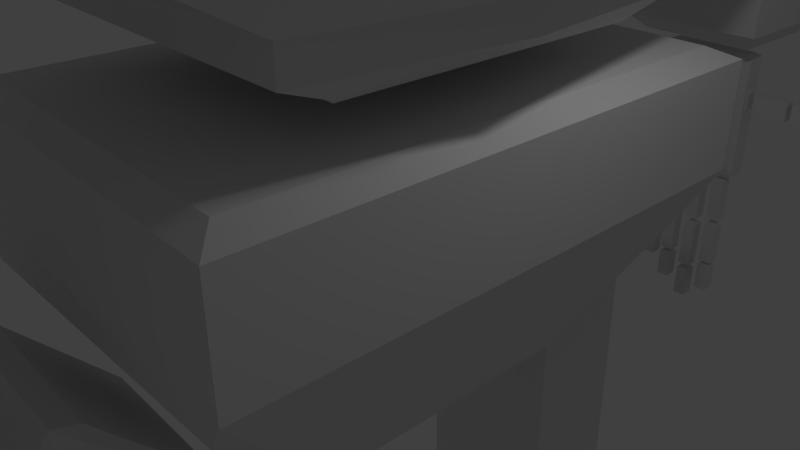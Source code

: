 # Source: zioguy2_pistol.blend  (saved by Blender 2.69.0; exported with 4.5.12 LTS)
import bpy
from mathutils import Matrix  # noqa: F401  (used for matrix-valued properties, if any)

bpy.ops.wm.read_factory_settings(use_empty=True)
scene = bpy.context.scene
scene.name = 'Scene'

# ---- collections
col_collection_1 = bpy.data.collections.new('Collection 1'); scene.collection.children.link(col_collection_1)

# ---- materials (node trees are filled in below, after node groups)
mat_material_001 = bpy.data.materials.new('Material.001')
mat_material_001.alpha_threshold = 0.0
mat_material_001.use_transparent_shadow = False
mat_material_001.roughness = 0.5
mat_material_001.line_color = (0.0, 0.0, 0.0, 1.0)
mat_material = bpy.data.materials.new('Material')
mat_material.alpha_threshold = 0.0
mat_material.use_transparent_shadow = False
mat_material.roughness = 0.5
mat_material.line_color = (0.0, 0.0, 0.0, 1.0)

# ---- material node trees

# ---- world
world_world = bpy.data.worlds.new('World'); scene.world = world_world
world_world.color = (0.05088, 0.05088, 0.05088)
world_world.use_sun_shadow = False
world_world.sun_shadow_jitter_overblur = 0.0
world_world.cycles.sampling_method = 'MANUAL'
world_world.cycles.sample_map_resolution = 256

# ---- cameras
cam_camera = bpy.data.cameras.new('Camera')
cam_camera.clip_end = 100.0
cam_camera.lens = 35.0
cam_camera.sensor_width = 32.0
cam_camera.sensor_height = 18.0
cam_camera.ortho_scale = 7.314
cam_camera.dof.focus_distance = 0.0
cam_camera.dof.aperture_fstop = 128.0

# ---- lights
light_lamp = bpy.data.lights.new('Lamp', 'POINT')
light_lamp.transmission_factor = 0.0
light_lamp.cutoff_distance = 30.0
light_lamp.energy = 100.0
light_lamp.shadow_buffer_clip_start = 1.001
light_lamp.shadow_soft_size = 0.1
light_lamp.shadow_maximum_resolution = 0.006
light_lamp.use_absolute_resolution = True
light_lamp.cycles.use_multiple_importance_sampling = False

# ---- meshes
me_zioguy_solid = bpy.data.meshes.new('zioguy_solid')
me_zioguy_solid.from_pydata([(2.676, 5.282, 19.3), (3.488, 2.602, 18.81), (-1.851, 2.445, 19.76), (2.6, 2.352, 19.66), (-1.845, 2.445, 20.1), (2.605, 2.352, 20.01), (-3.266, 1.525, 17.12), (-3.108, 4.099, 18.09), (-3.645, 2.04, 16.48), (-3.683, 2.04, 14.2), (-3.293, 0.1731, 17.12), (-1.482, 1.821, 20.28), (2.225, 1.743, 20.2), (-1.174, 5.426, 18.94), (-1.045, 5.423, 15.36), (1.606, 5.368, 18.96), (1.524, 5.369, 15.4), (-0.9547, 5.657, 18.58), (-0.8458, 5.654, 15.55), (1.396, 5.607, 18.6), (1.327, 5.609, 15.58), (2.476, -5.251, 19.3), (-1.939, -2.227, 19.76), (2.511, -2.321, 19.66), (-1.934, -2.228, 20.1), (2.516, -2.321, 20.01), (-3.319, -1.248, 17.12), (-3.258, -3.827, 18.09), (-3.717, -1.747, 16.48), (-3.755, -1.746, 14.2), (3.052, 0.005315, 19.56), (-1.895, 0.1089, 19.76), (2.555, 0.01572, 19.66), (-1.889, 0.1087, 20.1), (2.561, 0.0156, 20.01), (-3.292, 0.1707, 17.12), (3.388, -2.608, 18.81), (-1.548, -1.619, 20.28), (2.16, -1.697, 20.2), (-1.515, 0.1029, 20.28), (2.193, 0.02534, 20.2), (-1.377, -5.234, 18.94), (-1.248, -5.237, 15.36), (1.403, -5.292, 18.96), (1.322, -5.29, 15.4), (-1.167, -5.474, 18.58), (-1.058, -5.476, 15.55), (1.184, -5.523, 18.6), (1.115, -5.522, 15.58), (-1.665, -5.053, 12.73), (1.487, 4.432, 12.69), (-1.476, 5.254, 12.67), (-3.348, 3.473, 12.82), (2.769, 5.108, 12.65), (2.576, -5.079, 12.55), (-3.151, -2.714, 12.86), (-3.343, -3.825, 12.85), (-3.01, 0.1038, 12.83), (-2.903, 3.458, 12.81), (-3.261, 1.528, 12.85), (2.675, -2.245, 12.63), (-3.317, -1.34, 12.87), (-3.085, 1.226, 12.84), (-3.455, -1.193, 12.85), (1.713, -5.182, 12.66), (-1.588, -4.326, 12.73), (3.389, 2.605, 12.68), (-0.8579, -2.424, -13.91), (-0.9731, -2.422, -21.71), (0.4983, -2.82, -21.91), (0.4542, -5.139, -21.91), (0.6225, -5.143, -10.51), (-2.129, -2.765, -10.44), (-2.297, -2.761, -21.84), (-2.341, -5.08, -21.84), (-2.173, -5.084, -10.44), (1.437, -2.839, -7.682), (1.392, -5.159, -7.682), (0.9646, -5.15, -20.34), (1.009, -2.83, -20.34), (0.1683, -3.164, -10.25), (-1.667, -4.743, -10.2), (-1.637, -3.127, -10.2), (0.1375, -4.781, -10.25), (0.6667, -2.823, -10.51), (0.8714, -2.828, -21.9), (0.8273, -5.147, -21.9), (1.88, -2.849, -7.802), (1.836, -5.168, -7.802), (1.408, -5.159, -20.46), (1.452, -2.84, -20.46), (0.498, -2.82, -22.14), (0.4539, -5.139, -22.14), (-2.298, -2.761, -22.08), (-2.342, -5.08, -22.08), (0.7634, -2.825, -22.13), (0.7192, -5.145, -22.13), (0.172, -3.165, -22.35), (0.1413, -4.781, -22.35), (-1.489, -3.13, -22.31), (-1.519, -4.746, -22.31), (0.3643, -3.169, -22.33), (0.3335, -4.785, -22.33), (-1.018, -4.766, -21.71), (-0.9026, -4.769, -13.91), (-1.852, -4.485, 0.1466), (-1.995, -4.667, -9.279), (-1.961, -2.889, -9.284), (-1.846, -2.757, -1.643), (0.5757, -4.535, 0.08721), (0.433, -4.718, -9.338), (0.4668, -2.94, -9.343), (0.5821, -2.808, -1.703), (-1.757, -4.149, 0.0008106), (-1.753, -2.845, -1.408), (0.5135, -4.196, -0.05468), (0.5175, -2.893, -1.463), (-1.567, -4.404, -9.478), (-1.544, -3.172, -9.483), (0.009586, -4.437, -9.517), (0.03296, -3.205, -9.521), (-1.602, -4.797, -0.4933), (-1.726, -4.981, -8.634), (0.2953, -4.837, -0.5397), (0.1716, -5.02, -8.68), (-1.071, -8.109, -2.818), (-1.077, -8.096, -3.222), (-1.073, -7.857, -3.215), (-1.067, -7.87, -2.811), (-0.8464, -8.114, -2.824), (-0.8524, -8.101, -3.228), (-0.8478, -7.861, -3.22), (-0.8419, -7.874, -2.816), (-1.025, -8.062, -2.804), (-1.023, -7.92, -2.799), (-0.8901, -8.065, -2.807), (-0.8874, -7.923, -2.802), (-1.036, -8.055, -3.23), (-1.033, -7.899, -3.225), (-0.8923, -8.058, -3.233), (-0.8893, -7.902, -3.228), (-1.059, -8.133, -2.063), (-1.069, -8.112, -2.693), (-1.064, -7.873, -2.685), (-1.055, -7.893, -2.056), (-0.8345, -8.137, -2.069), (-0.8438, -8.117, -2.698), (-0.8393, -7.878, -2.691), (-0.83, -7.898, -2.061), (-1.013, -8.086, -2.041), (-1.011, -7.944, -2.036), (-0.8781, -8.088, -2.044), (-0.8754, -7.947, -2.04), (-1.027, -8.071, -2.704), (-1.024, -7.915, -2.699), (-0.8838, -8.074, -2.708), (-0.8808, -7.918, -2.703), (-1.054, -8.162, -1.311), (-1.064, -8.142, -1.94), (-1.059, -7.902, -1.932), (-1.05, -7.923, -1.303), (-0.8296, -8.166, -1.316), (-0.8388, -8.146, -1.945), (-0.8343, -7.907, -1.938), (-0.825, -7.927, -1.309), (-1.008, -8.115, -1.288), (-1.006, -7.973, -1.284), (-0.8731, -8.117, -1.291), (-0.8704, -7.976, -1.287), (-1.022, -8.1, -1.951), (-1.019, -7.944, -1.946), (-0.8788, -8.103, -1.955), (-0.8759, -7.947, -1.95), (-0.6975, -8.112, -3.098), (-0.705, -8.095, -3.61), (-0.7005, -7.856, -3.602), (-0.6929, -7.872, -3.091), (-0.4727, -8.116, -3.104), (-0.4802, -8.099, -3.616), (-0.4757, -7.86, -3.608), (-0.4681, -7.877, -3.096), (-0.6514, -8.064, -3.08), (-0.6487, -7.922, -3.075), (-0.5163, -8.067, -3.083), (-0.5136, -7.925, -3.079), (-0.6638, -8.054, -3.619), (-0.6608, -7.898, -3.614), (-0.5202, -8.057, -3.623), (-0.5172, -7.901, -3.618), (-0.6835, -8.139, -2.206), (-0.6953, -8.114, -3.003), (-0.6908, -7.874, -2.995), (-0.679, -7.9, -2.198), (-0.4587, -8.144, -2.211), (-0.4705, -8.118, -3.008), (-0.4659, -7.879, -3.001), (-0.4542, -7.905, -2.204), (-0.6374, -8.092, -2.177), (-0.6347, -7.951, -2.173), (-0.5022, -8.095, -2.181), (-0.4995, -7.953, -2.176), (-0.6542, -8.072, -3.017), (-0.6512, -7.916, -3.012), (-0.5105, -8.075, -3.021), (-0.5076, -7.919, -3.016), (-0.6761, -8.174, -1.284), (-0.6878, -8.148, -2.081), (-0.6833, -7.909, -2.073), (-0.6715, -7.935, -1.276), (-0.4513, -8.179, -1.289), (-0.463, -8.153, -2.086), (-0.4585, -7.913, -2.079), (-0.4467, -7.939, -1.282), (-0.6299, -8.127, -1.255), (-0.6272, -7.985, -1.251), (-0.4948, -8.13, -1.259), (-0.4921, -7.988, -1.254), (-0.6467, -8.107, -2.095), (-0.6437, -7.951, -2.09), (-0.5031, -8.11, -2.099), (-0.5001, -7.954, -2.094), (-0.2846, -8.12, -3.319), (-0.2932, -8.101, -3.896), (-0.2886, -7.862, -3.889), (-0.2801, -7.88, -3.311), (-0.05982, -8.124, -3.325), (-0.06835, -8.106, -3.902), (-0.06379, -7.866, -3.894), (-0.05527, -7.885, -3.317), (-0.2386, -8.073, -3.298), (-0.2359, -7.931, -3.294), (-0.1034, -8.075, -3.302), (-0.1007, -7.934, -3.297), (-0.2519, -8.06, -3.907), (-0.249, -7.904, -3.902), (-0.1083, -8.063, -3.911), (-0.1053, -7.907, -3.906), (-0.269, -8.151, -2.312), (-0.2823, -8.122, -3.211), (-0.2777, -7.883, -3.204), (-0.2645, -7.912, -2.305), (-0.0442, -8.156, -2.318), (-0.05748, -8.127, -3.217), (-0.05293, -7.888, -3.209), (-0.03965, -7.917, -2.31), (-0.2228, -8.105, -2.28), (-0.2201, -7.963, -2.276), (-0.08765, -8.107, -2.284), (-0.08495, -7.966, -2.279), (-0.2412, -8.081, -3.228), (-0.2382, -7.925, -3.223), (-0.09753, -8.084, -3.232), (-0.09456, -7.928, -3.227), (-0.2598, -8.19, -1.272), (-0.2731, -8.161, -2.171), (-0.2685, -7.921, -2.163), (-0.2552, -7.951, -1.265), (-0.03499, -8.194, -1.278), (-0.04827, -8.165, -2.177), (-0.04371, -7.926, -2.169), (-0.03043, -7.955, -1.27), (-0.2136, -8.143, -1.24), (-0.2109, -8.001, -1.236), (-0.07844, -8.146, -1.244), (-0.07574, -8.004, -1.239), (-0.232, -8.119, -2.188), (-0.229, -7.963, -2.183), (-0.08832, -8.122, -2.192), (-0.08535, -7.966, -2.187), (0.1381, -8.137, -3.091), (0.1305, -8.12, -3.603), (0.1351, -7.881, -3.595), (0.1426, -7.898, -3.083), (0.3629, -8.142, -3.096), (0.3553, -8.125, -3.608), (0.3599, -7.886, -3.6), (0.3674, -7.902, -3.089), (0.1841, -8.09, -3.072), (0.1868, -7.948, -3.068), (0.3192, -8.092, -3.076), (0.3219, -7.951, -3.071), (0.1717, -8.079, -3.612), (0.1747, -7.923, -3.607), (0.3154, -8.082, -3.616), (0.3183, -7.926, -3.611), (0.152, -8.165, -2.198), (0.1402, -8.139, -2.995), (0.1448, -7.9, -2.987), (0.1565, -7.926, -2.191), (0.3768, -8.169, -2.204), (0.365, -8.144, -3.001), (0.3696, -7.904, -2.993), (0.3814, -7.93, -2.196), (0.1982, -8.118, -2.17), (0.2009, -7.976, -2.165), (0.3333, -8.121, -2.173), (0.336, -7.979, -2.169), (0.1814, -8.098, -3.01), (0.1843, -7.942, -3.005), (0.325, -8.101, -3.014), (0.328, -7.945, -3.009), (0.1595, -8.2, -1.276), (0.1477, -8.174, -2.073), (0.1522, -7.934, -2.066), (0.164, -7.96, -1.269), (0.3843, -8.204, -1.282), (0.3725, -8.178, -2.079), (0.3771, -7.939, -2.071), (0.3888, -7.965, -1.274), (0.2056, -8.153, -1.248), (0.2083, -8.011, -1.243), (0.3408, -8.155, -1.251), (0.3435, -8.014, -1.247), (0.1888, -8.132, -2.088), (0.1918, -7.976, -2.083), (0.3325, -8.135, -2.092), (0.3354, -7.979, -2.087), (1.382, -8.282, 0.4697), (1.377, -8.271, 0.127), (1.382, -8.01, 0.1354), (1.387, -8.021, 0.4781), (1.853, -8.292, 0.4579), (1.848, -8.281, 0.1152), (1.853, -8.019, 0.1236), (1.858, -8.03, 0.4663), (1.367, -8.254, 0.4241), (1.363, -8.246, 0.175), (1.367, -8.037, 0.1817), (1.371, -8.045, 0.4308), (1.867, -8.248, 0.4109), (1.863, -8.24, 0.1641), (1.866, -8.063, 0.1698), (1.87, -8.071, 0.4166), (0.6915, -8.268, 0.4882), (0.6864, -8.257, 0.1455), (0.6914, -7.995, 0.1539), (0.6965, -8.006, 0.4966), (1.273, -8.28, 0.4736), (1.268, -8.269, 0.1309), (1.273, -8.007, 0.1393), (1.278, -8.018, 0.482), (0.6774, -8.248, 0.4598), (0.6732, -8.239, 0.1758), (0.6774, -8.015, 0.183), (0.6816, -8.024, 0.467), (1.289, -8.246, 0.427), (1.286, -8.238, 0.1787), (1.289, -8.042, 0.185), (1.293, -8.05, 0.4333), (-1.136, -8.326, 1.138), (-1.169, -8.254, -1.081), (-1.162, -7.905, -1.07), (-1.129, -7.942, 1.151), (0.5507, -8.36, 1.096), (0.518, -8.288, -1.123), (0.5246, -7.939, -1.112), (0.5581, -7.976, 1.108), (-1.038, -8.256, 1.199), (-1.033, -8.02, 1.206), (0.4569, -8.286, 1.161), (0.4614, -8.05, 1.169), (0.5434, -8.292, 0.538), (0.5376, -8.279, 0.1444), (0.5424, -8.025, 0.1525), (0.5487, -8.013, 0.547), (0.5721, -8.268, 0.4856), (0.5679, -8.259, 0.1969), (0.5719, -8.048, 0.2036), (0.5765, -8.037, 0.493), (-1.031, -8.191, -1.136), (-1.027, -7.97, -1.129), (0.3808, -8.22, -1.171), (0.385, -7.999, -1.164), (-0.8997, -8.394, 1.022), (-0.9293, -8.33, -0.9808), (0.3086, -8.419, 0.9915), (0.279, -8.354, -1.011), (-1.045, -7.856, -0.8705), (-1.018, -7.88, 0.945), (0.4158, -7.886, -0.9072), (0.4433, -7.91, 0.9084), (-1.403, -9.433, 9.598), (-1.518, -9.43, 1.769), (-1.471, -6.938, 1.769), (-1.355, -6.94, 9.598), (1.063, -9.484, 9.538), (0.9473, -9.482, 1.708), (0.9948, -6.99, 1.708), (1.11, -6.992, 9.538), (-1.022, -9.121, 9.947), (-0.9866, -7.268, 9.947), (0.705, -9.157, 9.905), (0.7402, -7.304, 9.905), (-1.264, -9.047, 1.458), (-1.232, -7.332, 1.458), (0.6992, -9.088, 1.41), (0.7319, -7.373, 1.41), (-1.895, -8.515, 16.94), (-1.943, -9.708, 15.26), (-1.882, -6.49, 15.26), (-1.818, -6.492, 19.59), (1.764, -8.591, 16.85), (1.716, -9.784, 15.17), (1.777, -6.567, 15.17), (1.841, -6.568, 19.5), (-1.289, -9.252, 15.03), (-1.246, -6.973, 15.03), (1.074, -9.301, 14.97), (1.117, -7.023, 14.97), (-1.346, -9.25, 11.2), (-1.302, -6.972, 11.2), (1.017, -9.3, 11.14), (1.06, -7.022, 11.14), (-1.39, -6.23, 15.7), (-1.339, -6.231, 19.12), (1.309, -6.286, 15.64), (1.359, -6.287, 19.05), (-1.111, -8.971, 10.89), (-1.079, -7.261, 10.89), (0.7847, -9.01, 10.85), (0.8172, -7.301, 10.85), (-1.956, 5.715, -23.44), (-1.999, 5.716, -26.38), (-2.056, 2.712, -26.38), (-2.013, 2.711, -23.44), (4.85, 5.572, -24.53), (4.82, 5.573, -26.54), (4.763, 2.569, -26.54), (4.793, 2.568, -24.53), (-1.449, 5.171, -23.14), (-1.486, 3.233, -23.14), (0.6937, 5.126, -23.19), (0.6568, 3.189, -23.19), (-1.129, 4.823, -22.97), (-1.153, 3.567, -22.97), (0.366, 4.792, -23.0), (0.3421, 3.536, -23.0), (-0.7624, 2.597, -13.91), (-0.833, 4.944, -21.71), (-0.7178, 4.941, -13.91), (0.6078, 2.935, -21.91), (0.652, 5.254, -21.91), (0.8203, 5.251, -10.51), (-2.019, 2.99, -10.44), (-2.188, 2.994, -21.84), (-2.144, 5.313, -21.84), (-1.975, 5.309, -10.44), (1.546, 2.915, -7.682), (1.59, 5.235, -7.682), (1.162, 5.244, -20.34), (1.118, 2.924, -20.34), (0.2912, 3.293, -10.25), (-1.483, 4.948, -10.2), (-1.514, 3.331, -10.2), (0.322, 4.91, -10.25), (0.7762, 2.932, -10.51), (0.9809, 2.927, -21.9), (1.025, 5.246, -21.9), (1.99, 2.906, -7.802), (2.034, 5.225, -7.802), (1.606, 5.234, -20.46), (1.562, 2.915, -20.46), (0.6075, 2.935, -22.14), (0.6517, 5.254, -22.14), (-2.188, 2.994, -22.08), (-2.144, 5.313, -22.08), (0.8729, 2.93, -22.13), (0.917, 5.249, -22.13), (0.2949, 3.293, -22.35), (0.3257, 4.909, -22.35), (-1.366, 3.328, -22.31), (-1.335, 4.944, -22.31), (0.4872, 3.289, -22.33), (0.518, 4.905, -22.33), (-0.8776, 2.599, -21.71), (-1.678, 4.697, 0.1466), (-1.813, 4.886, -9.279), (-1.847, 3.107, -9.284), (-1.737, 2.971, -1.643), (0.7504, 4.646, 0.08721), (0.6148, 4.835, -9.338), (0.5809, 3.056, -9.343), (0.6912, 2.92, -1.703), (-1.595, 4.357, 0.0008106), (-1.641, 3.055, -1.408), (0.6754, 4.31, -0.05468), (0.6298, 3.007, -1.463), (-1.396, 4.604, -9.478), (-1.419, 3.372, -9.483), (0.181, 4.571, -9.517), (0.1575, 3.339, -9.521), (-1.416, 4.999, -0.4933), (-1.533, 5.187, -8.634), (0.4817, 4.959, -0.5397), (0.3651, 5.148, -8.68), (-2.652, 3.987, 2.428), (-1.648, 2.099, -1.553), (2.627, 3.876, 2.299), (1.434, 2.035, -1.629), (2.605, 3.877, 0.8034), (-2.675, 3.987, 0.9325), (-2.295, 3.658, 2.571), (2.262, 3.563, 2.46), (1.397, 0.05341, -1.629), (-1.686, 0.1179, -1.553), (2.553, 0.02919, 2.299), (-2.726, 0.1397, 2.428), (-2.748, 0.1402, 0.9325), (2.531, 0.02965, 0.8034), (2.194, 0.03671, 2.46), (-2.362, 0.1321, 2.571), (-1.417, 2.452, -1.385), (1.222, 2.397, -1.45), (2.215, 3.777, 0.2767), (-2.303, 3.99, 0.3872), (-2.799, -3.707, 2.428), (-1.723, -1.864, -1.553), (2.48, -3.818, 2.299), (1.359, -1.928, -1.629), (2.458, -3.817, 0.8034), (-2.821, -3.707, 0.9325), (-2.429, -3.394, 2.571), (2.127, -3.489, 2.46), (-1.506, -2.226, -1.385), (1.133, -2.281, -1.45), (2.073, -3.702, 0.2767), (-2.45, -3.725, 0.3872), (-0.758, 8.317, -2.816), (-0.764, 8.317, -3.22), (-0.7685, 8.078, -3.22), (-0.7626, 8.078, -2.816), (-0.5332, 8.312, -2.821), (-0.5392, 8.313, -3.225), (-0.5437, 8.073, -3.225), (-0.5378, 8.073, -2.821), (-0.7139, 8.267, -2.803), (-0.7166, 8.126, -2.803), (-0.5788, 8.265, -2.806), (-0.5815, 8.123, -2.806), (-0.7243, 8.275, -3.229), (-0.7273, 8.119, -3.229), (-0.5807, 8.272, -3.232), (-0.5836, 8.116, -3.232), (-0.7462, 8.316, -2.061), (-0.7555, 8.316, -2.69), (-0.76, 8.077, -2.69), (-0.7507, 8.076, -2.061), (-0.5213, 8.311, -2.066), (-0.5306, 8.311, -2.696), (-0.5352, 8.072, -2.696), (-0.5259, 8.072, -2.066), (-0.7019, 8.266, -2.04), (-0.7046, 8.124, -2.04), (-0.5668, 8.263, -2.043), (-0.5695, 8.122, -2.043), (-0.7158, 8.274, -2.703), (-0.7188, 8.118, -2.703), (-0.5722, 8.271, -2.707), (-0.5752, 8.115, -2.707), (-0.741, 8.321, -1.307), (-0.7503, 8.321, -1.937), (-0.7549, 8.081, -1.937), (-0.7456, 8.081, -1.307), (-0.5162, 8.316, -1.313), (-0.5255, 8.316, -1.942), (-0.53, 8.077, -1.942), (-0.5207, 8.077, -1.313), (-0.6968, 8.271, -1.286), (-0.6995, 8.129, -1.286), (-0.5616, 8.268, -1.29), (-0.5643, 8.126, -1.29), (-0.7107, 8.278, -1.95), (-0.7136, 8.122, -1.95), (-0.567, 8.275, -1.953), (-0.57, 8.119, -1.953), (-0.3841, 8.313, -3.096), (-0.3917, 8.313, -3.608), (-0.3962, 8.073, -3.608), (-0.3887, 8.073, -3.096), (-0.1593, 8.308, -3.101), (-0.1669, 8.308, -3.613), (-0.1714, 8.069, -3.613), (-0.1639, 8.069, -3.101), (-0.34, 8.263, -3.079), (-0.3427, 8.121, -3.079), (-0.2048, 8.26, -3.082), (-0.2075, 8.118, -3.082), (-0.352, 8.27, -3.618), (-0.355, 8.114, -3.618), (-0.2084, 8.267, -3.622), (-0.2114, 8.111, -3.622), (-0.3702, 8.311, -2.203), (-0.382, 8.312, -3.0), (-0.3866, 8.072, -3.0), (-0.3748, 8.072, -2.203), (-0.1454, 8.307, -2.208), (-0.1572, 8.307, -3.005), (-0.1618, 8.067, -3.005), (-0.15, 8.067, -2.208), (-0.3259, 8.262, -2.176), (-0.3286, 8.12, -2.176), (-0.1908, 8.259, -2.179), (-0.1935, 8.117, -2.179), (-0.3424, 8.269, -3.016), (-0.3454, 8.113, -3.016), (-0.1988, 8.266, -3.02), (-0.2018, 8.11, -3.02), (-0.3626, 8.316, -1.28), (-0.3744, 8.316, -2.077), (-0.3789, 8.077, -2.077), (-0.3671, 8.077, -1.28), (-0.1378, 8.311, -1.286), (-0.1495, 8.312, -2.083), (-0.1541, 8.072, -2.083), (-0.1423, 8.072, -1.286), (-0.3183, 8.266, -1.253), (-0.321, 8.125, -1.253), (-0.1831, 8.264, -1.256), (-0.1858, 8.122, -1.256), (-0.3348, 8.274, -2.093), (-0.3378, 8.118, -2.093), (-0.1911, 8.271, -2.097), (-0.1941, 8.115, -2.097), (0.02896, 8.311, -3.316), (0.02044, 8.311, -3.894), (0.01588, 8.071, -3.894), (0.02441, 8.071, -3.316), (0.2538, 8.306, -3.322), (0.2453, 8.306, -3.899), (0.2407, 8.067, -3.899), (0.2492, 8.067, -3.322), (0.07318, 8.261, -3.297), (0.07048, 8.119, -3.297), (0.2083, 8.258, -3.3), (0.2056, 8.116, -3.3), (0.06007, 8.268, -3.906), (0.0571, 8.112, -3.906), (0.2037, 8.265, -3.909), (0.2007, 8.109, -3.909), (0.04454, 8.309, -2.309), (0.03127, 8.31, -3.208), (0.02671, 8.07, -3.208), (0.03999, 8.07, -2.309), (0.2694, 8.305, -2.314), (0.2561, 8.305, -3.214), (0.2515, 8.066, -3.214), (0.2648, 8.065, -2.314), (0.08892, 8.26, -2.278), (0.08622, 8.118, -2.278), (0.2241, 8.257, -2.282), (0.2214, 8.115, -2.282), (0.07081, 8.267, -3.226), (0.06784, 8.111, -3.226), (0.2144, 8.264, -3.23), (0.2115, 8.108, -3.23), (0.05394, 8.314, -1.268), (0.04066, 8.314, -2.167), (0.03611, 8.075, -2.167), (0.04938, 8.075, -1.268), (0.2788, 8.309, -1.274), (0.2655, 8.31, -2.173), (0.2609, 8.07, -2.173), (0.2742, 8.07, -1.274), (0.09832, 8.264, -1.238), (0.09562, 8.123, -1.238), (0.2335, 8.262, -1.241), (0.2308, 8.12, -1.241), (0.08021, 8.272, -2.186), (0.07724, 8.116, -2.186), (0.2238, 8.269, -2.189), (0.2209, 8.113, -2.189), (0.4517, 8.303, -3.087), (0.4441, 8.303, -3.599), (0.4396, 8.064, -3.599), (0.4471, 8.064, -3.087), (0.6765, 8.298, -3.093), (0.6689, 8.298, -3.605), (0.6644, 8.059, -3.605), (0.672, 8.059, -3.093), (0.4959, 8.253, -3.07), (0.4932, 8.111, -3.07), (0.631, 8.25, -3.074), (0.6283, 8.109, -3.074), (0.4838, 8.261, -3.61), (0.4808, 8.105, -3.61), (0.6274, 8.258, -3.614), (0.6245, 8.102, -3.614), (0.4656, 8.302, -2.194), (0.4538, 8.302, -2.992), (0.4493, 8.062, -2.992), (0.461, 8.062, -2.194), (0.6904, 8.297, -2.2), (0.6786, 8.297, -2.997), (0.6741, 8.058, -2.997), (0.6858, 8.058, -2.2), (0.5099, 8.252, -2.167), (0.5072, 8.11, -2.167), (0.645, 8.249, -2.171), (0.6423, 8.107, -2.171), (0.4934, 8.259, -3.008), (0.4904, 8.103, -3.008), (0.637, 8.256, -3.011), (0.6341, 8.1, -3.011), (0.4732, 8.306, -1.272), (0.4615, 8.307, -2.069), (0.4569, 8.067, -2.069), (0.4687, 8.067, -1.272), (0.6981, 8.302, -1.277), (0.6863, 8.302, -2.075), (0.6817, 8.062, -2.075), (0.6935, 8.062, -1.277), (0.5176, 8.257, -1.245), (0.5149, 8.115, -1.245), (0.6527, 8.254, -1.248), (0.65, 8.112, -1.248), (0.501, 8.264, -2.085), (0.4981, 8.108, -2.085), (0.6447, 8.261, -2.089), (0.6417, 8.105, -2.089), (1.696, 8.282, 0.4759), (1.691, 8.282, 0.1331), (1.686, 8.02, 0.1331), (1.691, 8.02, 0.4759), (2.167, 8.272, 0.4644), (2.162, 8.272, 0.1216), (2.157, 8.01, 0.1216), (2.162, 8.01, 0.4644), (1.679, 8.256, 0.4295), (1.676, 8.256, 0.1803), (1.672, 8.047, 0.1803), (1.675, 8.047, 0.4295), (2.179, 8.23, 0.4161), (2.175, 8.23, 0.1692), (2.172, 8.052, 0.1692), (2.176, 8.052, 0.4161), (1.005, 8.296, 0.494), (1.0, 8.296, 0.1511), (0.9953, 8.034, 0.1511), (1.0, 8.034, 0.494), (1.587, 8.284, 0.4797), (1.582, 8.284, 0.1369), (1.577, 8.022, 0.1369), (1.582, 8.022, 0.4797), (0.9905, 8.278, 0.4649), (0.9863, 8.278, 0.1808), (0.982, 8.053, 0.1808), (0.9862, 8.053, 0.4649), (1.602, 8.251, 0.4321), (1.598, 8.251, 0.1837), (1.595, 8.055, 0.1837), (1.598, 8.055, 0.4321), (-0.8194, 8.41, 1.146), (-0.8522, 8.41, -1.075), (-0.8588, 8.061, -1.075), (-0.8267, 8.025, 1.146), (0.8674, 8.374, 1.104), (0.8346, 8.375, -1.116), (0.828, 8.026, -1.116), (0.8601, 7.99, 1.104), (-0.7238, 8.333, 1.204), (-0.7282, 8.098, 1.204), (0.7707, 8.302, 1.167), (0.7663, 8.066, 1.167), (0.8582, 8.325, 0.5446), (0.8524, 8.325, 0.1507), (0.8476, 8.07, 0.1507), (0.8529, 8.045, 0.5446), (0.886, 8.301, 0.4913), (0.8818, 8.301, 0.2025), (0.8778, 8.091, 0.2025), (0.8816, 8.07, 0.4913), (-0.7166, 8.344, -1.132), (-0.7208, 8.122, -1.132), (0.695, 8.314, -1.166), (0.6908, 8.093, -1.166), (-0.5805, 8.472, 1.031), (-0.6101, 8.472, -0.9723), (0.6279, 8.446, 1.002), (0.5983, 8.447, -1.002), (-0.7441, 8.001, -0.8772), (-0.718, 7.966, 0.9382), (0.717, 7.97, -0.913), (0.7431, 7.935, 0.9024), (-1.04, 9.622, 9.598), (-1.155, 9.625, 1.769), (-1.203, 7.132, 1.769), (-1.087, 7.13, 9.598), (1.426, 9.571, 9.538), (1.31, 9.573, 1.708), (1.263, 7.081, 1.708), (1.378, 7.078, 9.538), (-0.6714, 9.295, 9.947), (-0.7066, 7.442, 9.947), (1.055, 9.259, 9.905), (1.02, 7.406, 9.905), (-0.9164, 9.231, 1.458), (-0.949, 7.516, 1.458), (1.047, 9.19, 1.41), (1.014, 7.475, 1.41), (-1.567, 8.725, 16.94), (-1.569, 9.919, 15.26), (-1.631, 6.702, 15.26), (-1.567, 6.701, 19.59), (2.092, 8.649, 16.85), (2.089, 9.843, 15.17), (2.028, 6.626, 15.17), (2.092, 6.624, 19.5), (-0.9334, 9.436, 15.03), (-0.9768, 7.158, 15.03), (1.429, 9.387, 14.97), (1.386, 7.109, 14.97), (-0.9901, 9.438, 11.2), (-1.033, 7.159, 11.2), (1.373, 9.388, 11.14), (1.329, 7.11, 11.14), (-1.149, 6.421, 15.7), (-1.099, 6.42, 19.12), (1.55, 6.365, 15.64), (1.6, 6.364, 19.05), (-0.7665, 9.148, 10.89), (-0.799, 7.439, 10.89), (1.13, 9.109, 10.85), (1.097, 7.399, 10.85), (-2.578, 2.891, 28.38), (-2.682, 2.894, 21.32), (3.711, 2.76, 28.23), (3.607, 2.762, 21.16), (3.663, 2.761, 24.98), (-2.63, 2.892, 24.86), (-0.0893, 2.839, 28.32), (-0.1936, 2.841, 21.26), (-2.088, 1.988, 21.03), (2.226, 1.898, 20.93), (2.19, 0.007538, 20.93), (-2.124, 0.09781, 21.03), (-0.1324, 1.947, 20.99), (-0.1683, 0.05689, 20.99), (-2.683, -2.643, 28.38), (-2.788, -2.641, 21.32), (3.606, -2.774, 28.23), (3.502, -2.772, 21.16), (3.554, -0.004675, 21.16), (-2.735, 0.127, 21.32), (3.658, -0.006858, 28.23), (-2.631, 0.1248, 28.38), (3.558, -2.773, 24.98), (-2.735, -2.642, 24.86), (-2.683, 0.1259, 24.86), (3.611, -0.005855, 24.98), (-0.1946, -2.695, 28.32), (-0.2989, -2.693, 21.26), (-0.142, 0.07269, 28.32), (-2.159, -1.761, 21.03), (2.154, -1.851, 20.93), (2.19, 0.03919, 20.93), (-2.123, 0.1295, 21.03), (-0.2037, -1.802, 20.99), (-0.1677, 0.08855, 20.99), (-2.276, 4.942, 6.345), (2.858, 4.94, 4.812), (3.294, 2.607, 5.323), (-2.226, 2.911, 3.762), (2.208, 2.818, 3.669), (-2.233, 2.911, 3.357), (2.201, 2.818, 3.264), (-3.477, 1.45, 8.865), (-3.202, 4.101, 10.43), (-1.784, 2.29, 3.108), (2.032, 2.21, 3.028), (-1.708, 2.195, 3.039), (1.974, 2.118, 2.962), (-2.459, -4.704, 6.345), (2.67, -4.918, 4.812), (3.195, -2.604, 5.323), (-2.332, -2.677, 3.762), (2.102, -2.77, 3.669), (-2.339, -2.677, 3.357), (2.095, -2.77, 3.264), (-3.527, -1.165, 8.865), (-3.352, -3.825, 10.43), (-2.545, 0.124, 3.892), (3.002, 0.006369, 3.775), (3.23, 0.001595, 4.491), (-2.279, 0.116, 3.762), (2.466, 0.01758, 3.662), (-2.286, 0.1171, 3.357), (2.459, 0.01772, 3.258), (-3.347, 0.1388, 6.405), (-1.867, -2.075, 3.108), (1.949, -2.155, 3.028), (-1.826, 0.1091, 3.108), (1.991, 0.02921, 3.028), (-1.788, -1.984, 3.039), (1.895, -2.061, 2.962), (-1.748, 0.1075, 3.039), (1.935, 0.03039, 2.962), (-2.169, -5.49, -23.44), (-2.213, -5.489, -26.38), (-2.155, -2.485, -26.38), (-2.112, -2.486, -23.44), (4.637, -5.632, -24.53), (4.607, -5.632, -26.54), (4.664, -2.628, -26.54), (4.694, -2.629, -24.53), (-1.642, -4.968, -23.14), (-1.605, -3.03, -23.14), (0.5008, -5.012, -23.19), (0.5376, -3.075, -23.19), (-1.309, -4.634, -22.97), (-1.285, -3.378, -22.97), (0.186, -4.665, -23.0), (0.2099, -3.409, -23.0), (-1.665, -5.053, 10.88), (-1.665, -5.053, 10.88), (-1.476, 5.254, 10.84), (-1.476, 5.254, 10.84), (-3.348, 3.473, 10.95), (2.769, 5.108, 10.82), (2.576, -5.079, 10.75), (-3.405, 1.475, 10.96), (-3.343, -3.825, 10.97), (-3.675, -1.542, 10.99), (3.289, -2.606, 10.81), (-3.61, 1.83, 10.97), (-3.193, 4.1, 10.94), (-3.318, 0.1558, 10.96), (-3.482, -3.158, 10.98), (-3.455, -1.193, 10.97), (1.713, -5.182, 10.83), (1.908, 5.246, 10.85), (3.389, 2.605, 10.85), (2.761, 2.186, 12.68), (-1.665, -5.053, 12.73), (1.319, -4.435, 12.66), (-3.128, -1.044, 12.85), (-3.032, -3.281, 12.85), (2.062, -4.348, 12.55), (-3.405, 1.475, 12.84), (2.228, 4.314, 12.65), (-3.675, -1.542, 12.87), (3.289, -2.606, 12.63), (-3.61, 1.83, 12.85), (-3.193, 4.1, 12.81), (-3.318, 0.1558, 12.83), (-3.482, -3.158, 12.86), (-3.036, 2.924, 12.82), (-1.425, 4.439, 12.67), (1.908, 5.246, 12.69), (-1.588, -4.326, 12.73), (1.485, 4.432, 12.61), (-3.154, -2.714, 12.78), (-3.013, 0.1038, 12.75), (-2.905, 3.458, 12.73), (-3.264, 1.528, 12.77), (2.673, -2.245, 12.55), (-3.32, -1.34, 12.79), (-3.087, 1.226, 12.75), (-1.59, -4.326, 12.65), (2.759, 2.186, 12.6), (1.317, -4.435, 12.58), (-3.131, -1.044, 12.77), (-3.034, -3.281, 12.77), (2.059, -4.348, 12.47), (2.225, 4.314, 12.57), (-3.039, 2.924, 12.74), (-1.428, 4.439, 12.59), (-1.591, -4.326, 12.65), (1.059, 3.795, 12.61), (-2.819, -2.366, 12.78), (-2.701, 0.06311, 12.75), (-2.611, 2.955, 12.73), (-2.911, 1.291, 12.77), (2.052, -1.961, 12.55), (-2.958, -1.181, 12.79), (-2.764, 1.03, 12.75), (-1.512, -3.756, 12.65), (2.124, 1.858, 12.6), (0.9182, -3.85, 12.58), (-2.8, -0.926, 12.77), (-2.719, -2.855, 12.77), (1.539, -3.775, 12.47), (1.678, 3.693, 12.57), (-2.723, 2.495, 12.74), (-1.376, 3.801, 12.59), (-1.512, -3.756, 12.65), (1.054, 3.795, 12.43), (-2.823, -2.366, 12.6), (-2.705, 0.0631, 12.57), (-2.615, 2.955, 12.55), (-2.915, 1.291, 12.59), (2.047, -1.961, 12.38), (-2.962, -1.181, 12.61), (-2.768, 1.03, 12.58), (-1.517, -3.756, 12.47), (2.119, 1.858, 12.42), (0.9139, -3.85, 12.4), (-2.804, -0.926, 12.59), (-2.724, -2.855, 12.59), (1.535, -3.775, 12.29), (1.673, 3.693, 12.39), (-2.727, 2.495, 12.56), (-1.381, 3.801, 12.41), (-1.517, -3.756, 12.47), (-1.596, -4.546, 10.88), (-1.596, -4.546, 10.88), (-1.43, 4.686, 10.84), (-3.067, 3.09, 10.95), (2.28, 4.554, 10.82), (2.112, -4.569, 10.75), (-3.116, 1.301, 10.96), (-3.062, -3.446, 10.97), (-3.352, -1.401, 10.99), (2.735, -2.354, 10.81), (-3.295, 1.619, 10.97), (-2.931, 3.653, 10.94), (-3.04, 0.1195, 10.96), (-3.183, -2.848, 10.98), (-3.16, -1.089, 10.97), (1.358, -4.661, 10.83), (1.529, 4.678, 10.85), (2.822, 2.313, 10.85), (-1.592, -4.546, 10.98), (-1.592, -4.546, 10.98), (-1.427, 4.686, 10.94), (-3.063, 3.09, 11.05), (2.284, 4.554, 10.92), (2.115, -4.569, 10.85), (-3.113, 1.301, 11.06), (-3.059, -3.446, 11.07), (-3.349, -1.401, 11.09), (2.739, -2.354, 10.91), (-3.292, 1.619, 11.07), (-2.927, 3.653, 11.04), (-3.037, 0.1196, 11.06), (-3.18, -2.848, 11.08), (-3.157, -1.089, 11.07), (1.361, -4.661, 10.93), (1.532, 4.678, 10.95), (2.826, 2.313, 10.95), (-1.527, -3.698, 11.11), (-1.527, -3.698, 11.11), (-1.384, 3.736, 11.06), (-2.802, 2.451, 11.18), (1.83, 3.63, 11.04), (1.684, -3.716, 10.97), (-2.844, 1.011, 11.19), (-2.798, -2.812, 11.2), (-3.049, -1.165, 11.21), (2.224, -1.933, 11.04), (-3.0, 1.266, 11.2), (-2.684, 2.904, 11.17), (-2.778, 0.05897, 11.19), (-2.903, -2.331, 11.2), (-2.883, -0.914, 11.2), (1.031, -3.79, 11.06), (1.179, 3.73, 11.08), (2.299, 1.825, 11.07), (-1.524, -3.697, 11.2), (-1.524, -3.698, 11.2), (-1.38, 3.736, 11.16), (-2.798, 2.451, 11.28), (1.834, 3.63, 11.14), (1.688, -3.716, 11.07), (-2.841, 1.011, 11.29), (-2.794, -2.812, 11.3), (-3.045, -1.165, 11.31), (2.228, -1.933, 11.13), (-2.996, 1.266, 11.3), (-2.68, 2.904, 11.27), (-2.775, 0.05898, 11.28), (-2.899, -2.331, 11.3), (-2.879, -0.914, 11.3), (1.035, -3.79, 11.15), (1.182, 3.73, 11.17), (2.303, 1.825, 11.17), (-1.443, -2.605, 11.46), (-1.443, -2.605, 11.46), (-1.327, 2.512, 11.42), (-2.475, 1.627, 11.53), (1.277, 2.439, 11.4), (1.159, -2.618, 11.33), (-2.51, 0.636, 11.54), (-2.472, -1.995, 11.55), (-2.676, -0.8617, 11.56), (1.596, -1.39, 11.39), (-2.636, 0.8121, 11.55), (-2.38, 1.939, 11.52), (-2.457, -0.01904, 11.54), (-2.557, -1.664, 11.55), (-2.541, -0.6888, 11.55), (0.6298, -2.669, 11.41), (0.7496, 2.508, 11.43), (1.658, 1.197, 11.42), (0.5496, 2.864, 12.23), (-2.752, -1.859, 12.4), (-2.652, 0.0037, 12.37), (-2.575, 2.221, 12.35), (-2.83, 0.9447, 12.39), (1.395, -1.548, 12.18), (-2.87, -0.9503, 12.41), (-2.705, 0.7453, 12.38), (-1.639, -2.924, 12.27), (1.456, 1.38, 12.22), (0.43, -2.996, 12.2), (-2.736, -0.7546, 12.39), (-2.667, -2.234, 12.39), (0.9584, -2.938, 12.09), (1.077, 2.787, 12.19), (-2.67, 1.868, 12.36), (-1.524, 2.869, 12.21), (-1.639, -2.924, 12.27), (3.438, -0.002759, 18.81), (2.716, -0.02924, 12.58), (2.718, -0.02923, 12.66), (3.339, -0.0006831, 12.66), (2.088, -0.0516, 12.58), (2.083, -0.05161, 12.4), (1.426, -0.08424, 12.2), (3.62, 2.31, 18.55), (3.521, -2.32, 18.55), (3.521, 2.312, 12.93), (3.421, -2.318, 12.88), (3.57, -0.005159, 18.55), (3.471, -0.003314, 12.91), (3.462, 2.391, 5.473), (3.363, -2.395, 5.473), (3.399, -0.001697, 4.703), (3.457, -2.397, 10.55), (3.557, 2.389, 10.58), (-2.65, -6.85, 0.8198), (-2.705, -6.874, -1.027), (-2.705, -7.49, -1.01), (-2.65, -7.466, 0.8362), (0.5798, -6.771, 0.827), (0.5075, -6.802, -1.59), (0.5082, -7.574, -1.569), (0.5804, -7.542, 0.8476), (0.7656, -6.663, 1.261), (0.6801, -6.7, -1.598), (0.6809, -7.676, -1.572), (0.7664, -7.639, 1.287), (1.277, -6.488, 1.667), (1.192, -6.526, -1.192), (1.193, -7.839, -1.157), (1.278, -7.802, 1.702), (0.8938, -6.763, -6.442), (0.8946, -7.74, -6.416), (1.07, -6.834, -6.904), (1.071, -7.681, -6.881), (2.119, -6.67, 1.647), (2.12, -7.62, 1.672), (1.863, -6.83, -6.919), (1.864, -7.684, -6.896), (-0.1507, -6.85, 0.7451), (-0.2059, -6.874, -1.101), (-0.2054, -7.49, -1.085), (-0.1502, -7.466, 0.7615), (0.2637, -7.013, -1.493), (0.2639, -7.361, -1.484), (0.005068, -7.013, -1.486), (0.005346, -7.361, -1.476), (0.2212, -7.024, -2.284), (0.2215, -7.371, -2.275), (-0.03736, -7.024, -2.276), (-0.03708, -7.371, -2.267), (0.2073, -7.03, -2.751), (0.2076, -7.377, -2.742), (-0.05132, -7.03, -2.744), (-0.05104, -7.377, -2.734), (0.6882, -7.024, -2.299), (0.6885, -7.371, -2.29), (0.7146, -7.03, -2.765), (0.7149, -7.377, -2.756), (2.271, -6.859, 1.216), (2.195, -7.033, -1.316), (2.196, -7.334, -1.308), (2.272, -7.443, 1.232), (2.044, -6.958, -6.382), (2.045, -7.542, -6.367), (2.267, -7.108, 1.082), (2.263, -7.11, 0.9407), (2.263, -7.199, 0.9431), (2.267, -7.197, 1.084), (2.377, -7.108, 1.078), (2.373, -7.11, 0.9374), (2.373, -7.199, 0.9398), (2.378, -7.197, 1.081), (2.05, -7.215, -6.188), (2.05, -7.281, -6.186), (2.046, -7.216, -6.306), (2.046, -7.283, -6.304), (2.148, -7.215, -6.191), (2.148, -7.281, -6.189), (2.144, -7.216, -6.309), (2.144, -7.283, -6.307), (1.202, -6.931, -6.897), (1.203, -7.583, -6.879), (1.769, -6.931, -6.914), (1.769, -7.583, -6.896), (1.281, -7.038, -6.73), (1.281, -7.473, -6.718), (1.7, -7.038, -6.743), (1.701, -7.473, -6.731), (1.331, -7.078, -6.73), (1.331, -7.433, -6.721), (1.65, -7.078, -6.74), (1.65, -7.433, -6.73), (1.372, -7.112, -6.67), (1.372, -7.397, -6.662), (1.613, -7.112, -6.677), (1.613, -7.397, -6.669), (1.298, -6.425, 1.589), (1.213, -6.441, -1.271), (1.214, -7.926, -1.231), (1.299, -7.868, 1.628), (1.102, -6.714, -6.635), (1.102, -7.794, -6.606), (2.14, -6.609, 1.569), (2.054, -6.701, -1.289), (2.055, -7.667, -1.263), (2.141, -7.683, 1.597), (1.891, -6.772, -6.757), (1.892, -7.738, -6.731), (2.199, -6.76, 1.14), (2.124, -6.793, -1.396), (2.124, -7.577, -1.375), (2.2, -7.543, 1.161), (1.972, -6.86, -6.459), (1.973, -7.643, -6.438), (2.184, -7.074, 1.523), (2.185, -7.22, 1.527), (2.246, -7.104, 1.391), (2.246, -7.194, 1.393), (2.218, -7.073, 1.56), (2.218, -7.22, 1.564), (2.279, -7.103, 1.428), (2.279, -7.193, 1.43), (0.7659, -7.04, 1.271), (0.7661, -7.261, 1.277), (1.278, -6.996, 1.681), (1.278, -7.294, 1.689), (1.935, -7.038, 1.662), (1.936, -7.253, 1.668), (0.8814, -7.082, 1.452), (0.8815, -7.214, 1.455), (1.307, -7.055, 1.79), (1.307, -7.232, 1.795), (1.746, -7.08, 1.731), (1.746, -7.208, 1.735), (0.949, -7.107, 1.523), (0.9491, -7.188, 1.525), (1.265, -7.089, 1.865), (1.265, -7.197, 1.868), (1.588, -7.104, 1.809), (1.588, -7.182, 1.811), (-2.653, -6.912, 0.7212), (-2.702, -6.933, -0.9248), (-2.702, -7.428, -0.9115), (-2.653, -7.407, 0.7344), (-2.759, -6.912, 0.713), (-3.048, -6.933, -0.9031), (-3.048, -7.428, -0.8899), (-2.759, -7.407, 0.7262), (-2.777, -6.884, 0.7484), (-3.078, -6.906, -0.9462), (-3.078, -7.456, -0.9315), (-2.777, -7.434, 0.7631), (-2.889, -6.883, 0.8242), (-3.19, -6.905, -0.8704), (-3.19, -7.455, -0.8557), (-2.889, -7.433, 0.8389), (0.6682, -7.119, -1.739), (0.6684, -7.261, -1.735), (0.6926, -7.124, -2.073), (0.6928, -7.265, -2.069), (0.6659, -7.144, -1.816), (0.666, -7.239, -1.813), (0.695, -7.146, -1.995), (0.6951, -7.241, -1.992), (0.4475, -7.144, -1.806), (0.4476, -7.239, -1.804), (0.4765, -7.146, -1.985), (0.4766, -7.241, -1.983), (-2.444, -6.775, 0.6076), (-2.487, -6.794, -0.8427), (-2.486, -7.566, -0.8221), (-2.443, -7.547, 0.6282), (-0.3694, -6.775, 0.5456), (-0.4128, -6.794, -0.9047), (-0.4121, -7.566, -0.8841), (-0.3688, -7.547, 0.5662), (-2.159, -6.685, 0.3395), (-2.186, -6.697, -0.5645), (-2.185, -7.655, -0.539), (-2.158, -7.643, 0.365), (-0.6696, -6.685, 0.2949), (-0.6966, -6.697, -0.609), (-0.6958, -7.655, -0.5835), (-0.6688, -7.643, 0.3205), (-2.647, -7.028, 0.9303), (-2.647, -7.285, 0.9372), (-2.708, -7.055, -1.128), (-2.708, -7.312, -1.121), (0.58, -7.028, 0.8338), (0.5802, -7.285, 0.8407), (0.5077, -7.059, -1.583), (0.508, -7.317, -1.576), (0.7658, -6.988, 1.27), (0.7661, -7.313, 1.278), (0.6804, -7.025, -1.589), (0.6807, -7.351, -1.581), (0.894, -7.089, -6.433), (0.8943, -7.414, -6.424), (1.071, -7.116, -6.896), (1.071, -7.399, -6.888), (2.119, -6.987, 1.655), (2.119, -7.303, 1.664), (1.863, -7.115, -6.911), (1.863, -7.4, -6.904), (-0.2089, -7.055, -1.202), (-0.2087, -7.312, -1.195), (-0.1474, -7.028, 0.8556), (-0.1472, -7.285, 0.8625), (0.2638, -7.129, -1.49), (0.2638, -7.245, -1.487), (0.005161, -7.129, -1.482), (0.005253, -7.245, -1.479), (0.2213, -7.14, -2.281), (0.2214, -7.255, -2.278), (-0.03726, -7.14, -2.273), (-0.03717, -7.255, -2.27), (0.2074, -7.146, -2.748), (0.2075, -7.261, -2.745), (-0.05123, -7.146, -2.741), (-0.05114, -7.261, -2.737), (0.6883, -7.14, -2.296), (0.6884, -7.255, -2.293), (0.7147, -7.146, -2.762), (0.7148, -7.261, -2.759), (2.271, -7.053, 1.221), (2.271, -7.248, 1.227), (2.196, -7.134, -1.313), (2.196, -7.234, -1.31), (2.044, -7.153, -6.377), (2.044, -7.348, -6.372), (2.267, -7.138, 1.082), (2.267, -7.167, 1.083), (2.263, -7.14, 0.9415), (2.263, -7.169, 0.9423), (2.377, -7.138, 1.079), (2.377, -7.167, 1.08), (2.373, -7.14, 0.9382), (2.373, -7.169, 0.939), (2.05, -7.237, -6.187), (2.05, -7.259, -6.187), (2.046, -7.238, -6.305), (2.046, -7.26, -6.305), (2.148, -7.237, -6.19), (2.148, -7.259, -6.19), (2.144, -7.238, -6.308), (2.144, -7.26, -6.308), (1.203, -7.149, -6.891), (1.203, -7.366, -6.885), (1.769, -7.149, -6.908), (1.769, -7.366, -6.902), (1.281, -7.183, -6.726), (1.281, -7.328, -6.722), (1.7, -7.183, -6.739), (1.7, -7.328, -6.735), (1.331, -7.196, -6.727), (1.331, -7.314, -6.724), (1.65, -7.196, -6.737), (1.65, -7.314, -6.734), (1.372, -7.207, -6.667), (1.372, -7.302, -6.664), (1.613, -7.207, -6.674), (1.613, -7.302, -6.672), (2.184, -7.122, 1.525), (2.185, -7.171, 1.526), (2.246, -7.134, 1.392), (2.246, -7.164, 1.392), (2.218, -7.122, 1.562), (2.218, -7.171, 1.563), (2.279, -7.133, 1.429), (2.279, -7.163, 1.429), (0.7659, -7.114, 1.273), (0.766, -7.188, 1.275), (1.935, -7.109, 1.664), (1.935, -7.181, 1.666), (0.8815, -7.126, 1.453), (0.8815, -7.17, 1.454), (1.746, -7.123, 1.732), (1.746, -7.166, 1.733), (0.949, -7.134, 1.524), (0.9491, -7.161, 1.525), (1.265, -7.125, 1.866), (1.265, -7.161, 1.867), (1.588, -7.13, 1.81), (1.588, -7.156, 1.811), (-2.653, -7.077, 0.7256), (-2.653, -7.242, 0.73), (-2.702, -7.098, -0.9204), (-2.702, -7.263, -0.9159), (-2.759, -7.077, 0.7174), (-2.759, -7.242, 0.7218), (-3.048, -7.098, -0.8987), (-3.048, -7.263, -0.8943), (-2.777, -7.067, 0.7533), (-2.777, -7.251, 0.7582), (-3.078, -7.089, -0.9413), (-3.078, -7.273, -0.9364), (-2.889, -7.066, 0.8291), (-2.889, -7.25, 0.834), (-3.19, -7.088, -0.8655), (-3.19, -7.272, -0.8606), (0.6683, -7.167, -1.737), (0.6683, -7.214, -1.736), (0.6927, -7.171, -2.072), (0.6927, -7.218, -2.071), (0.666, -7.175, -1.815), (0.666, -7.207, -1.814), (0.695, -7.178, -1.994), (0.695, -7.209, -1.993), (0.4475, -7.175, -1.805), (0.4475, -7.207, -1.804), (0.4766, -7.178, -1.984), (0.4766, -7.209, -1.983), (-2.783, -7.066, 0.8111), (-2.783, -7.25, 0.816), (-3.097, -7.09, -0.9784), (-3.097, -7.273, -0.9735), (-2.895, -7.065, 0.8901), (-2.895, -7.249, 0.895), (-3.209, -7.089, -0.8993), (-3.209, -7.272, -0.8944)], [], [(65, 933, 959, 957), (32, 23, 25, 34, 5, 3), (933, 936, 962, 959), (24, 33, 4, 11, 39, 37), (22, 31, 2, 4, 33, 24), (3, 5, 4, 2), (50, 946, 965, 949), (1113, 931, 958, 1112), (62, 57, 951, 956), (36, 21, 30), (40, 38, 37, 39, 11, 12), (925, 927, 878, 887, 865, 919), (5, 12, 11, 4), (34, 25, 38, 40, 12, 5), (15, 19, 20, 16), (57, 934, 960, 951), (17, 18, 20, 19), (16, 20, 18, 14), (13, 17, 19, 15), (14, 18, 17, 13), (23, 21, 43, 41, 22), (3, 2, 13, 15, 0), (21, 54, 64, 44, 43), (23, 22, 24, 25), (59, 62, 956, 953), (55, 935, 961, 950), (936, 60, 954, 962), (931, 938, 963, 958), (25, 24, 37, 38), (43, 44, 48, 47), (934, 61, 955, 960), (45, 47, 48, 46), (44, 42, 46, 48), (41, 43, 47, 45), (42, 41, 45, 46), (938, 50, 949, 963), (948, 65, 957, 966), (0, 53, 66, 1), (36, 30, 1, 1111), (0, 1, 30), (946, 58, 952, 965), (61, 55, 950, 955), (2, 31, 8, 7), (22, 27, 28, 31), (10, 6, 8, 31, 28, 26, 35), (959, 962, 980, 977), (72, 84, 80, 82), (80, 83, 81, 82), (77, 76, 87, 88), (75, 74, 73, 72), (70, 71, 77, 78), (71, 84, 76, 77), (84, 69, 79, 76), (69, 84, 72, 73), (85, 69, 91, 95), (71, 70, 74, 75), (78, 77, 88, 89), (71, 75, 81, 83), (75, 72, 82, 81), (84, 71, 83, 80), (85, 86, 89, 90), (87, 90, 89, 88), (76, 79, 90, 87), (79, 69, 85, 90), (70, 78, 89, 86), (70, 86, 96, 92), (95, 91, 97, 101), (92, 96, 102, 98), (86, 85, 95, 96), (69, 73, 93, 91), (73, 74, 94, 93), (74, 70, 92, 94), (98, 97, 99, 100), (97, 98, 102, 101), (96, 95, 101, 102), (91, 93, 99, 97), (93, 94, 100, 99), (94, 92, 98, 100), (106, 105, 121, 122), (107, 106, 117, 118), (111, 112, 108, 107), (105, 108, 114, 113), (105, 106, 107, 108), (112, 111, 110, 109), (116, 115, 113, 114), (112, 109, 115, 116), (108, 112, 116, 114), (109, 105, 113, 115), (119, 120, 118, 117), (111, 107, 118, 120), (110, 111, 120, 119), (106, 110, 119, 117), (123, 124, 122, 121), (110, 106, 122, 124), (109, 110, 124, 123), (105, 109, 123, 121), (129, 130, 126, 125), (127, 126, 137, 138), (131, 132, 128, 127), (125, 128, 134, 133), (125, 126, 127, 128), (132, 131, 130, 129), (136, 135, 133, 134), (132, 129, 135, 136), (128, 132, 136, 134), (129, 125, 133, 135), (139, 140, 138, 137), (131, 127, 138, 140), (130, 131, 140, 139), (126, 130, 139, 137), (145, 146, 142, 141), (143, 142, 153, 154), (147, 148, 144, 143), (141, 144, 150, 149), (141, 142, 143, 144), (148, 147, 146, 145), (152, 151, 149, 150), (148, 145, 151, 152), (144, 148, 152, 150), (145, 141, 149, 151), (155, 156, 154, 153), (147, 143, 154, 156), (146, 147, 156, 155), (142, 146, 155, 153), (161, 162, 158, 157), (159, 158, 169, 170), (163, 164, 160, 159), (157, 160, 166, 165), (157, 158, 159, 160), (164, 163, 162, 161), (168, 167, 165, 166), (164, 161, 167, 168), (160, 164, 168, 166), (161, 157, 165, 167), (171, 172, 170, 169), (163, 159, 170, 172), (162, 163, 172, 171), (158, 162, 171, 169), (177, 178, 174, 173), (175, 174, 185, 186), (179, 180, 176, 175), (173, 176, 182, 181), (173, 174, 175, 176), (180, 179, 178, 177), (184, 183, 181, 182), (180, 177, 183, 184), (176, 180, 184, 182), (177, 173, 181, 183), (187, 188, 186, 185), (179, 175, 186, 188), (178, 179, 188, 187), (174, 178, 187, 185), (193, 194, 190, 189), (191, 190, 201, 202), (195, 196, 192, 191), (189, 192, 198, 197), (189, 190, 191, 192), (196, 195, 194, 193), (200, 199, 197, 198), (196, 193, 199, 200), (192, 196, 200, 198), (193, 189, 197, 199), (203, 204, 202, 201), (195, 191, 202, 204), (194, 195, 204, 203), (190, 194, 203, 201), (209, 210, 206, 205), (207, 206, 217, 218), (211, 212, 208, 207), (205, 208, 214, 213), (205, 206, 207, 208), (212, 211, 210, 209), (216, 215, 213, 214), (212, 209, 215, 216), (208, 212, 216, 214), (209, 205, 213, 215), (219, 220, 218, 217), (211, 207, 218, 220), (210, 211, 220, 219), (206, 210, 219, 217), (225, 226, 222, 221), (223, 222, 233, 234), (227, 228, 224, 223), (221, 224, 230, 229), (221, 222, 223, 224), (228, 227, 226, 225), (232, 231, 229, 230), (228, 225, 231, 232), (224, 228, 232, 230), (225, 221, 229, 231), (235, 236, 234, 233), (227, 223, 234, 236), (226, 227, 236, 235), (222, 226, 235, 233), (241, 242, 238, 237), (239, 238, 249, 250), (243, 244, 240, 239), (237, 240, 246, 245), (237, 238, 239, 240), (244, 243, 242, 241), (248, 247, 245, 246), (244, 241, 247, 248), (240, 244, 248, 246), (241, 237, 245, 247), (251, 252, 250, 249), (243, 239, 250, 252), (242, 243, 252, 251), (238, 242, 251, 249), (257, 258, 254, 253), (255, 254, 265, 266), (259, 260, 256, 255), (253, 256, 262, 261), (253, 254, 255, 256), (260, 259, 258, 257), (264, 263, 261, 262), (260, 257, 263, 264), (256, 260, 264, 262), (257, 253, 261, 263), (267, 268, 266, 265), (259, 255, 266, 268), (258, 259, 268, 267), (254, 258, 267, 265), (273, 274, 270, 269), (271, 270, 281, 282), (275, 276, 272, 271), (269, 272, 278, 277), (269, 270, 271, 272), (276, 275, 274, 273), (280, 279, 277, 278), (276, 273, 279, 280), (272, 276, 280, 278), (273, 269, 277, 279), (283, 284, 282, 281), (275, 271, 282, 284), (274, 275, 284, 283), (270, 274, 283, 281), (289, 290, 286, 285), (287, 286, 297, 298), (291, 292, 288, 287), (285, 288, 294, 293), (285, 286, 287, 288), (292, 291, 290, 289), (296, 295, 293, 294), (292, 289, 295, 296), (288, 292, 296, 294), (289, 285, 293, 295), (299, 300, 298, 297), (291, 287, 298, 300), (290, 291, 300, 299), (286, 290, 299, 297), (305, 306, 302, 301), (303, 302, 313, 314), (307, 308, 304, 303), (301, 304, 310, 309), (301, 302, 303, 304), (308, 307, 306, 305), (312, 311, 309, 310), (308, 305, 311, 312), (304, 308, 312, 310), (305, 301, 309, 311), (315, 316, 314, 313), (307, 303, 314, 316), (306, 307, 316, 315), (302, 306, 315, 313), (321, 322, 318, 317), (322, 323, 319, 318), (323, 324, 320, 319), (324, 321, 317, 320), (321, 324, 332, 329), (320, 317, 325, 328), (326, 327, 328, 325), (319, 320, 328, 327), (318, 319, 327, 326), (317, 318, 326, 325), (332, 331, 330, 329), (324, 323, 331, 332), (323, 322, 330, 331), (322, 321, 329, 330), (337, 338, 334, 333), (338, 339, 335, 334), (339, 340, 336, 335), (340, 337, 333, 336), (336, 333, 341, 344), (337, 340, 348, 345), (341, 342, 343, 344), (335, 336, 344, 343), (334, 335, 343, 342), (333, 334, 342, 341), (348, 347, 346, 345), (340, 339, 347, 348), (339, 338, 346, 347), (338, 337, 345, 346), (350, 349, 373, 374), (351, 350, 369, 370), (352, 351, 377, 378), (349, 352, 358, 357), (349, 350, 351, 352), (353, 356, 364, 361), (360, 359, 357, 358), (356, 353, 359, 360), (352, 356, 360, 358), (353, 349, 357, 359), (361, 364, 368, 365), (356, 355, 363, 364), (355, 354, 362, 363), (354, 353, 361, 362), (368, 367, 366, 365), (364, 363, 367, 368), (363, 362, 366, 367), (362, 361, 365, 366), (371, 372, 370, 369), (355, 351, 370, 372), (354, 355, 372, 371), (350, 354, 371, 369), (375, 376, 374, 373), (354, 350, 374, 376), (353, 354, 376, 375), (349, 353, 375, 373), (379, 380, 378, 377), (356, 352, 378, 380), (355, 356, 380, 379), (351, 355, 379, 377), (385, 386, 382, 381), (383, 382, 393, 394), (387, 388, 384, 383), (381, 384, 390, 389), (381, 382, 383, 384), (388, 387, 386, 385), (392, 391, 389, 390), (388, 385, 391, 392), (384, 388, 392, 390), (385, 381, 389, 391), (395, 396, 394, 393), (387, 383, 394, 396), (386, 387, 396, 395), (382, 386, 395, 393), (406, 405, 409, 410), (399, 398, 405, 406), (400, 399, 413, 414), (403, 399, 406, 408), (397, 398, 399, 400), (404, 403, 402, 401), (404, 401, 402, 398, 397, 400), (402, 403, 408, 407), (398, 402, 407, 405), (410, 409, 417, 418), (408, 406, 410, 412), (407, 408, 412, 411), (405, 407, 411, 409), (415, 416, 414, 413), (404, 400, 414, 416), (403, 404, 416, 415), (399, 403, 415, 413), (419, 420, 418, 417), (412, 410, 418, 420), (411, 412, 420, 419), (409, 411, 419, 417), (425, 421, 422, 426), (426, 422, 423, 427), (427, 423, 424, 428), (421, 429, 430, 424), (421, 424, 423, 422), (428, 425, 426, 427), (429, 433, 434, 430), (428, 432, 431, 425), (424, 430, 432, 428), (425, 431, 429, 421), (436, 434, 433, 435), (432, 436, 435, 431), (430, 434, 436, 432), (431, 435, 433, 429), (443, 453, 451, 455), (451, 453, 452, 454), (448, 459, 458, 447), (446, 443, 444, 445), (441, 449, 448, 442), (442, 448, 447, 455), (455, 447, 450, 440), (440, 444, 443, 455), (456, 466, 462, 440), (442, 446, 445, 441), (449, 460, 459, 448), (442, 454, 452, 446), (446, 452, 453, 443), (455, 451, 454, 442), (456, 461, 460, 457), (458, 459, 460, 461), (447, 458, 461, 450), (450, 461, 456, 440), (441, 457, 460, 449), (441, 463, 467, 457), (466, 472, 468, 462), (463, 469, 473, 467), (457, 467, 466, 456), (440, 462, 464, 444), (444, 464, 465, 445), (445, 465, 463, 441), (469, 471, 470, 468), (468, 472, 473, 469), (467, 473, 472, 466), (462, 468, 470, 464), (464, 470, 471, 465), (465, 471, 469, 463), (476, 492, 491, 475), (477, 488, 487, 476), (481, 477, 478, 482), (475, 483, 484, 478), (475, 478, 477, 476), (482, 479, 480, 481), (486, 484, 483, 485), (482, 486, 485, 479), (478, 484, 486, 482), (479, 485, 483, 475), (489, 487, 488, 490), (481, 490, 488, 477), (480, 489, 490, 481), (476, 487, 489, 480), (493, 491, 492, 494), (480, 494, 492, 476), (479, 493, 494, 480), (475, 491, 493, 479), (498, 496, 504, 503), (500, 514, 513, 499), (508, 499, 498, 503), (497, 495, 500, 499), (505, 497, 499, 508), (509, 510, 501, 502), (505, 509, 502, 497), (497, 502, 501, 495), (495, 501, 510, 506), (500, 507, 504, 496), (495, 506, 507, 500), (513, 514, 511, 512), (496, 511, 514, 500), (498, 512, 511, 496), (499, 513, 512, 498), (520, 519, 525, 526), (517, 519, 520, 515), (517, 515, 521, 522), (525, 524, 523, 526), (516, 520, 526, 523), (518, 516, 523, 524), (519, 518, 524, 525), (518, 503, 504, 516), (508, 503, 518, 519), (505, 508, 519, 517), (509, 522, 521, 510), (505, 517, 522, 509), (515, 506, 510, 521), (520, 516, 504, 507), (515, 520, 507, 506), (531, 527, 528, 532), (529, 540, 539, 528), (533, 529, 530, 534), (527, 535, 536, 530), (527, 530, 529, 528), (534, 531, 532, 533), (538, 536, 535, 537), (534, 538, 537, 531), (530, 536, 538, 534), (531, 537, 535, 527), (541, 539, 540, 542), (533, 542, 540, 529), (532, 541, 542, 533), (528, 539, 541, 532), (547, 543, 544, 548), (545, 556, 555, 544), (549, 545, 546, 550), (543, 551, 552, 546), (543, 546, 545, 544), (550, 547, 548, 549), (554, 552, 551, 553), (550, 554, 553, 547), (546, 552, 554, 550), (547, 553, 551, 543), (557, 555, 556, 558), (549, 558, 556, 545), (548, 557, 558, 549), (544, 555, 557, 548), (563, 559, 560, 564), (561, 572, 571, 560), (565, 561, 562, 566), (559, 567, 568, 562), (559, 562, 561, 560), (566, 563, 564, 565), (570, 568, 567, 569), (566, 570, 569, 563), (562, 568, 570, 566), (563, 569, 567, 559), (573, 571, 572, 574), (565, 574, 572, 561), (564, 573, 574, 565), (560, 571, 573, 564), (579, 575, 576, 580), (577, 588, 587, 576), (581, 577, 578, 582), (575, 583, 584, 578), (575, 578, 577, 576), (582, 579, 580, 581), (586, 584, 583, 585), (582, 586, 585, 579), (578, 584, 586, 582), (579, 585, 583, 575), (589, 587, 588, 590), (581, 590, 588, 577), (580, 589, 590, 581), (576, 587, 589, 580), (595, 591, 592, 596), (593, 604, 603, 592), (597, 593, 594, 598), (591, 599, 600, 594), (591, 594, 593, 592), (598, 595, 596, 597), (602, 600, 599, 601), (598, 602, 601, 595), (594, 600, 602, 598), (595, 601, 599, 591), (605, 603, 604, 606), (597, 606, 604, 593), (596, 605, 606, 597), (592, 603, 605, 596), (611, 607, 608, 612), (609, 620, 619, 608), (613, 609, 610, 614), (607, 615, 616, 610), (607, 610, 609, 608), (614, 611, 612, 613), (618, 616, 615, 617), (614, 618, 617, 611), (610, 616, 618, 614), (611, 617, 615, 607), (621, 619, 620, 622), (613, 622, 620, 609), (612, 621, 622, 613), (608, 619, 621, 612), (627, 623, 624, 628), (625, 636, 635, 624), (629, 625, 626, 630), (623, 631, 632, 626), (623, 626, 625, 624), (630, 627, 628, 629), (634, 632, 631, 633), (630, 634, 633, 627), (626, 632, 634, 630), (627, 633, 631, 623), (637, 635, 636, 638), (629, 638, 636, 625), (628, 637, 638, 629), (624, 635, 637, 628), (643, 639, 640, 644), (641, 652, 651, 640), (645, 641, 642, 646), (639, 647, 648, 642), (639, 642, 641, 640), (646, 643, 644, 645), (650, 648, 647, 649), (646, 650, 649, 643), (642, 648, 650, 646), (643, 649, 647, 639), (653, 651, 652, 654), (645, 654, 652, 641), (644, 653, 654, 645), (640, 651, 653, 644), (659, 655, 656, 660), (657, 668, 667, 656), (661, 657, 658, 662), (655, 663, 664, 658), (655, 658, 657, 656), (662, 659, 660, 661), (666, 664, 663, 665), (662, 666, 665, 659), (658, 664, 666, 662), (659, 665, 663, 655), (669, 667, 668, 670), (661, 670, 668, 657), (660, 669, 670, 661), (656, 667, 669, 660), (675, 671, 672, 676), (673, 684, 683, 672), (677, 673, 674, 678), (671, 679, 680, 674), (671, 674, 673, 672), (678, 675, 676, 677), (682, 680, 679, 681), (678, 682, 681, 675), (674, 680, 682, 678), (675, 681, 679, 671), (685, 683, 684, 686), (677, 686, 684, 673), (676, 685, 686, 677), (672, 683, 685, 676), (691, 687, 688, 692), (689, 700, 699, 688), (693, 689, 690, 694), (687, 695, 696, 690), (687, 690, 689, 688), (694, 691, 692, 693), (698, 696, 695, 697), (694, 698, 697, 691), (690, 696, 698, 694), (691, 697, 695, 687), (701, 699, 700, 702), (693, 702, 700, 689), (692, 701, 702, 693), (688, 699, 701, 692), (707, 703, 704, 708), (705, 716, 715, 704), (709, 705, 706, 710), (703, 711, 712, 706), (703, 706, 705, 704), (710, 707, 708, 709), (714, 712, 711, 713), (710, 714, 713, 707), (706, 712, 714, 710), (707, 713, 711, 703), (717, 715, 716, 718), (709, 718, 716, 705), (708, 717, 718, 709), (704, 715, 717, 708), (723, 719, 720, 724), (724, 720, 721, 725), (725, 721, 722, 726), (726, 722, 719, 723), (723, 731, 734, 726), (722, 730, 727, 719), (728, 727, 730, 729), (721, 729, 730, 722), (720, 728, 729, 721), (719, 727, 728, 720), (734, 731, 732, 733), (726, 734, 733, 725), (725, 733, 732, 724), (724, 732, 731, 723), (739, 735, 736, 740), (740, 736, 737, 741), (741, 737, 738, 742), (742, 738, 735, 739), (738, 746, 743, 735), (739, 747, 750, 742), (743, 746, 745, 744), (737, 745, 746, 738), (736, 744, 745, 737), (735, 743, 744, 736), (750, 747, 748, 749), (742, 750, 749, 741), (741, 749, 748, 740), (740, 748, 747, 739), (752, 776, 775, 751), (753, 772, 771, 752), (754, 780, 779, 753), (751, 759, 760, 754), (751, 754, 753, 752), (755, 763, 766, 758), (762, 760, 759, 761), (758, 762, 761, 755), (754, 760, 762, 758), (755, 761, 759, 751), (763, 767, 770, 766), (758, 766, 765, 757), (757, 765, 764, 756), (756, 764, 763, 755), (770, 767, 768, 769), (766, 770, 769, 765), (765, 769, 768, 764), (764, 768, 767, 763), (773, 771, 772, 774), (757, 774, 772, 753), (756, 773, 774, 757), (752, 771, 773, 756), (777, 775, 776, 778), (756, 778, 776, 752), (755, 777, 778, 756), (751, 775, 777, 755), (781, 779, 780, 782), (758, 782, 780, 754), (757, 781, 782, 758), (753, 779, 781, 757), (787, 783, 784, 788), (785, 796, 795, 784), (789, 785, 786, 790), (783, 791, 792, 786), (783, 786, 785, 784), (790, 787, 788, 789), (794, 792, 791, 793), (790, 794, 793, 787), (786, 792, 794, 790), (787, 793, 791, 783), (797, 795, 796, 798), (789, 798, 796, 785), (788, 797, 798, 789), (784, 795, 797, 788), (808, 812, 811, 807), (801, 808, 807, 800), (802, 816, 815, 801), (805, 810, 808, 801), (799, 802, 801, 800), (806, 803, 804, 805), (806, 802, 799, 800, 804, 803), (804, 809, 810, 805), (800, 807, 809, 804), (812, 820, 819, 811), (810, 814, 812, 808), (809, 813, 814, 810), (807, 811, 813, 809), (817, 815, 816, 818), (806, 818, 816, 802), (805, 817, 818, 806), (801, 815, 817, 805), (821, 819, 820, 822), (814, 822, 820, 812), (813, 821, 822, 814), (811, 819, 821, 813), (823, 844, 847, 842, 824, 828), (843, 825, 827, 826, 841, 848), (825, 829, 823, 828, 824, 830, 826, 827), (843, 851, 844, 823, 829, 825), (832, 835, 831, 834, 836, 833), (830, 835, 832, 826), (826, 832, 833, 841), (842, 834, 831, 824), (824, 831, 835, 830), (837, 846, 838, 842, 847, 844), (843, 848, 841, 840, 845, 839), (839, 845, 840, 850, 838, 846, 837, 849), (843, 839, 849, 837, 844, 851), (853, 854, 857, 855, 852, 856), (850, 840, 853, 856), (840, 841, 854, 853), (842, 838, 852, 855), (838, 850, 856, 852), (881, 882, 860, 859), (858, 861, 862, 859), (880, 883, 861, 858), (861, 863, 864, 862), (883, 885, 863, 861), (859, 862, 884, 881), (862, 864, 886, 884), (858, 865, 887, 880), (864, 868, 891, 886), (863, 867, 868, 864), (885, 890, 867, 863), (895, 870, 869, 894), (868, 870, 895, 891), (867, 869, 870, 868), (890, 894, 869, 867), (881, 872, 873, 882), (871, 872, 875, 874), (880, 871, 874, 883), (874, 875, 877, 876), (883, 874, 876, 885), (872, 881, 884, 875), (875, 884, 886, 877), (871, 880, 887, 878), (877, 886, 891, 889), (876, 877, 889, 888), (885, 876, 888, 890), (895, 894, 892, 893), (889, 891, 895, 893), (888, 889, 893, 892), (890, 888, 892, 894), (900, 901, 897, 896), (901, 902, 898, 897), (902, 903, 899, 898), (896, 899, 905, 904), (896, 897, 898, 899), (903, 902, 901, 900), (904, 905, 909, 908), (903, 900, 906, 907), (899, 903, 907, 905), (900, 896, 904, 906), (911, 910, 908, 909), (907, 906, 910, 911), (905, 907, 911, 909), (906, 904, 908, 910), (922, 930, 1128, 1127), (917, 929, 859), (859, 929, 915, 914, 858), (918, 872, 928), (878, 927, 921), (872, 871, 912, 913, 928), (865, 923, 919), (871, 878, 921, 926, 879), (873, 872, 918, 922), (917, 859, 860, 930), (858, 866, 916, 923, 865), (879, 920, 912, 871), (937, 6, 10, 35, 26, 63, 943), (920, 879, 926), (924, 916, 866), (866, 858, 914, 915, 924), (927, 925, 1015, 1017), (943, 63, 934, 57), (1114, 66, 931, 1113), (937, 943, 57, 62), (66, 53, 938, 931), (947, 51, 946, 50), (56, 49, 948, 935), (932, 64, 933, 65), (52, 941, 59, 945), (939, 944, 55, 61), (942, 52, 945, 58), (51, 942, 58, 946), (53, 947, 50, 938), (63, 939, 61, 934), (54, 940, 60, 936), (941, 937, 62, 59), (64, 54, 936, 933), (944, 56, 935, 55), (58, 945, 964, 952), (940, 54, 21, 36), (0, 15, 16, 947, 53), (7, 8, 9, 52, 942), (941, 52, 9), (941, 9, 8, 6, 937), (947, 16, 14, 51), (27, 56, 944, 29, 28), (944, 939, 29), (63, 26, 28, 29, 939), (64, 932, 42, 44), (56, 27, 22, 41, 42, 932, 49), (942, 51, 14, 13, 2, 7), (1111, 1, 1118, 1122), (49, 932, 65, 948), (945, 59, 953, 964), (935, 948, 966, 961), (971, 974, 992, 989), (953, 956, 974, 971), (951, 960, 978, 969), (963, 949, 967, 981), (952, 964, 982, 970), (956, 951, 969, 974), (950, 961, 979, 968), (955, 950, 968, 973), (962, 954, 972, 980), (958, 963, 981, 976), (960, 955, 973, 978), (965, 952, 970, 983), (949, 965, 983, 967), (1112, 958, 976, 1115), (966, 957, 975, 984), (961, 966, 984, 979), (964, 953, 971, 982), (957, 959, 977, 975), (1001, 988, 1096, 1109), (968, 979, 997, 986), (976, 981, 999, 994), (980, 972, 990, 998), (978, 973, 991, 996), (981, 967, 985, 999), (983, 970, 988, 1001), (984, 975, 993, 1002), (973, 968, 986, 991), (970, 982, 1000, 988), (979, 984, 1002, 997), (982, 971, 989, 1000), (977, 980, 998, 995), (975, 977, 995, 993), (967, 983, 1001, 985), (1115, 976, 994, 1116), (969, 978, 996, 987), (974, 969, 987, 992), (1016, 1011, 1029, 1034), (921, 927, 1017, 1011), (915, 929, 1019, 1005), (920, 926, 1016, 1010), (913, 912, 1003, 1004), (930, 922, 1012, 1020), (912, 920, 1010, 1003), (917, 930, 1020, 1007), (926, 921, 1011, 1016), (924, 915, 1005, 1014), (928, 913, 1004, 1018), (918, 928, 1018, 1008), (916, 924, 1014, 1006), (929, 917, 1007, 1019), (925, 919, 1009, 1015), (923, 916, 1006, 1013), (922, 918, 1008, 1012), (919, 923, 1013, 1009), (1035, 1033, 1051, 1053), (1014, 1005, 1023, 1032), (1018, 1004, 1022, 1036), (1008, 1018, 1036, 1026), (1006, 1014, 1032, 1024), (1019, 1007, 1025, 1037), (1015, 1009, 1027, 1033), (1004, 1003, 1021, 1022), (1013, 1006, 1024, 1031), (1012, 1008, 1026, 1030), (1009, 1013, 1031, 1027), (1017, 1015, 1033, 1035), (1011, 1017, 1035, 1029), (1005, 1019, 1037, 1023), (1010, 1016, 1034, 1028), (1020, 1012, 1030, 1038), (1003, 1010, 1028, 1021), (1007, 1020, 1038, 1025), (1055, 1043, 1061, 1073), (1029, 1035, 1053, 1047), (1023, 1037, 1055, 1041), (1028, 1034, 1052, 1046), (1038, 1030, 1048, 1056), (1021, 1028, 1046, 1039), (1025, 1038, 1056, 1043), (1034, 1029, 1047, 1052), (1032, 1023, 1041, 1050), (1036, 1022, 1040, 1054), (1026, 1036, 1054, 1044), (1024, 1032, 1050, 1042), (1037, 1025, 1043, 1055), (1033, 1027, 1045, 1051), (1022, 1021, 1039, 1040), (1031, 1024, 1042, 1049), (1030, 1026, 1044, 1048), (1027, 1031, 1049, 1045), (1071, 1069, 1087, 1089), (1051, 1045, 1063, 1069), (1040, 1039, 1057, 1058), (1049, 1042, 1060, 1067), (1048, 1044, 1062, 1066), (1045, 1049, 1067, 1063), (1053, 1051, 1069, 1071), (1047, 1053, 1071, 1065), (1041, 1055, 1073, 1059), (1046, 1052, 1070, 1064), (1056, 1048, 1066, 1074), (1039, 1046, 1064, 1057), (1043, 1056, 1074, 1061), (1052, 1047, 1065, 1070), (1050, 1041, 1059, 1068), (1054, 1040, 1058, 1072), (1044, 1054, 1072, 1062), (1042, 1050, 1068, 1060), (1075, 1082, 1088, 1083, 1089, 1087, 1081, 1085, 1078, 1086, 1077, 1091, 1079, 1092, 1084, 1080, 1090, 1076), (1065, 1071, 1089, 1083), (1059, 1073, 1091, 1077), (1064, 1070, 1088, 1082), (1074, 1066, 1084, 1092), (1057, 1064, 1082, 1075), (1061, 1074, 1092, 1079), (1070, 1065, 1083, 1088), (1068, 1059, 1077, 1086), (1072, 1058, 1076, 1090), (1062, 1072, 1090, 1080), (1060, 1068, 1086, 1078), (1073, 1061, 1079, 1091), (1069, 1063, 1081, 1087), (1058, 1057, 1075, 1076), (1067, 1060, 1078, 1085), (1066, 1062, 1080, 1084), (1063, 1067, 1085, 1081), (1110, 1101, 1103, 1106, 1098, 1117, 1102, 1107, 1093, 1109, 1096, 1108, 1097, 1100, 1095, 1104, 1099, 1094, 1105), (1002, 993, 1101, 1110), (991, 986, 1094, 1099), (988, 1000, 1108, 1096), (997, 1002, 1110, 1105), (1000, 989, 1097, 1108), (995, 998, 1106, 1103), (993, 995, 1103, 1101), (985, 1001, 1109, 1093), (1116, 994, 1102, 1117), (987, 996, 1104, 1095), (992, 987, 1095, 1100), (989, 992, 1100, 1097), (986, 997, 1105, 1094), (994, 999, 1107, 1102), (998, 990, 1098, 1106), (996, 991, 1099, 1104), (999, 985, 1093, 1107), (60, 1113, 1112, 954), (940, 1114, 1113, 60), (1, 66, 1120, 1118), (954, 1112, 1115, 972), (972, 1115, 1116, 990), (990, 1116, 1117, 1098), (30, 21, 23, 32, 3, 0), (1123, 1121, 1119, 1122), (1120, 1123, 1122, 1118), (1114, 940, 1121, 1123), (36, 1111, 1122, 1119), (66, 1114, 1123, 1120), (940, 36, 1119, 1121), (1124, 1126, 1125, 1127, 1128), (930, 860, 1124, 1128), (873, 922, 1127, 1125), (882, 873, 1125, 1126), (860, 882, 1126, 1124), (1131, 1132, 1258), (1131, 1258, 1257), (1136, 1135, 1139), (1136, 1139, 1140), (1153, 1133, 1134), (1153, 1134, 1154), (1319, 1154, 1159), (1319, 1159, 1325), (1155, 1135, 1136), (1155, 1136, 1156), (1322, 1300, 1132), (1322, 1132, 1156), (1140, 1139, 1143), (1140, 1143, 1144), (1305, 1134, 1138), (1305, 1138, 1309), (1304, 1136, 1140), (1304, 1140, 1308), (1134, 1133, 1137), (1134, 1137, 1138), (1173, 1174, 1224), (1173, 1224, 1223), (1138, 1142, 1147), (1138, 1147, 1145), (1144, 1150, 1242), (1144, 1242, 1240), (1138, 1137, 1141), (1138, 1141, 1142), (1311, 1145, 1147), (1311, 1147, 1313), (1143, 1139, 1146), (1143, 1146, 1148), (1151, 1147, 1215), (1151, 1215, 1221), (1146, 1139, 1272), (1146, 1272, 1274), (1147, 1142, 1212), (1147, 1212, 1215), (1150, 1144, 1214), (1150, 1214, 1220), (1147, 1151, 1197), (1147, 1197, 1195), (1178, 1175, 1225), (1178, 1225, 1228), (1149, 1141, 1239), (1149, 1239, 1241), (1177, 1151, 1221), (1177, 1221, 1227), (1153, 1154, 1288), (1153, 1288, 1287), (1302, 1320, 1155), (1302, 1155, 1131), (1155, 1156, 1290), (1155, 1290, 1289), (1304, 1322, 1156), (1304, 1156, 1136), (1325, 1159, 1163), (1325, 1163, 1329), (1306, 1135, 1158), (1306, 1158, 1324), (1135, 1155, 1160), (1135, 1160, 1158), (1154, 1134, 1157), (1154, 1157, 1159), (1329, 1163, 1167), (1329, 1167, 1333), (1324, 1158, 1162), (1324, 1162, 1328), (1158, 1160, 1164), (1158, 1164, 1162), (1159, 1157, 1161), (1159, 1161, 1163), (1334, 1332, 1166), (1334, 1166, 1168), (1162, 1166, 1172), (1162, 1172, 1170), (1162, 1164, 1168), (1162, 1168, 1166), (1163, 1161, 1165), (1163, 1165, 1167), (1336, 1170, 1172), (1336, 1172, 1338), (1165, 1161, 1169), (1165, 1169, 1171), (1331, 1165, 1171), (1331, 1171, 1337), (1328, 1162, 1170), (1328, 1170, 1336), (1176, 1175, 1181), (1176, 1181, 1182), (1175, 1178, 1190), (1175, 1190, 1188), (1317, 1151, 1177), (1317, 1177, 1343), (1176, 1150, 1220), (1176, 1220, 1226), (1173, 1149, 1229), (1173, 1229, 1231), (1148, 1152, 1222), (1148, 1222, 1216), (1182, 1181, 1185), (1182, 1185, 1186), (1341, 1174, 1180), (1341, 1180, 1347), (1340, 1176, 1182), (1340, 1182, 1346), (1174, 1173, 1179), (1174, 1179, 1180), (1350, 1186, 1185), (1350, 1185, 1352), (1347, 1180, 1184), (1347, 1184, 1351), (1346, 1182, 1186), (1346, 1186, 1350), (1180, 1179, 1183), (1180, 1183, 1184), (1188, 1190, 1194), (1188, 1194, 1192), (1177, 1174, 1187), (1177, 1187, 1189), (1343, 1177, 1189), (1343, 1189, 1355), (1342, 1175, 1188), (1342, 1188, 1354), (1358, 1192, 1194), (1358, 1194, 1360), (1189, 1187, 1191), (1189, 1191, 1193), (1355, 1189, 1193), (1355, 1193, 1359), (1354, 1188, 1192), (1354, 1192, 1358), (1195, 1197, 1201), (1195, 1201, 1199), (1152, 1148, 1196), (1152, 1196, 1198), (1318, 1152, 1198), (1318, 1198, 1364), (1313, 1147, 1195), (1313, 1195, 1361), (1199, 1201, 1205), (1199, 1205, 1203), (1198, 1196, 1200), (1198, 1200, 1202), (1364, 1198, 1202), (1364, 1202, 1368), (1361, 1195, 1199), (1361, 1199, 1365), (1203, 1205, 1209), (1203, 1209, 1207), (1202, 1200, 1204), (1202, 1204, 1206), (1368, 1202, 1206), (1368, 1206, 1372), (1365, 1199, 1203), (1365, 1203, 1369), (1373, 1207, 1209), (1373, 1209, 1375), (1206, 1204, 1208), (1206, 1208, 1210), (1372, 1206, 1210), (1372, 1210, 1376), (1369, 1203, 1207), (1369, 1207, 1373), (1215, 1212, 1218), (1215, 1218, 1221), (1213, 1216, 1222), (1213, 1222, 1219), (1221, 1218, 1224), (1221, 1224, 1227), (1219, 1222, 1228), (1219, 1228, 1225), (1214, 1213, 1219), (1214, 1219, 1220), (1212, 1211, 1217), (1212, 1217, 1218), (1220, 1219, 1225), (1220, 1225, 1226), (1218, 1217, 1223), (1218, 1223, 1224), (1149, 1173, 1223), (1149, 1223, 1217), (1142, 1141, 1211), (1142, 1211, 1212), (1152, 1178, 1228), (1152, 1228, 1222), (1174, 1177, 1227), (1174, 1227, 1224), (1141, 1149, 1217), (1141, 1217, 1211), (1175, 1176, 1226), (1175, 1226, 1225), (1144, 1143, 1213), (1144, 1213, 1214), (1143, 1148, 1216), (1143, 1216, 1213), (1231, 1229, 1233), (1231, 1233, 1235), (1150, 1176, 1232), (1150, 1232, 1230), (1339, 1173, 1231), (1339, 1231, 1379), (1316, 1150, 1230), (1316, 1230, 1378), (1382, 1234, 1236), (1382, 1236, 1384), (1230, 1232, 1236), (1230, 1236, 1234), (1379, 1231, 1235), (1379, 1235, 1383), (1378, 1230, 1234), (1378, 1234, 1382), (1240, 1242, 1248), (1240, 1248, 1246), (1241, 1239, 1245), (1241, 1245, 1247), (1315, 1149, 1241), (1315, 1241, 1387), (1141, 1137, 1237), (1141, 1237, 1239), (1140, 1144, 1240), (1140, 1240, 1238), (1308, 1140, 1238), (1308, 1238, 1386), (1246, 1248, 1254), (1246, 1254, 1252), (1247, 1245, 1251), (1247, 1251, 1253), (1387, 1241, 1247), (1387, 1247, 1391), (1239, 1237, 1243), (1239, 1243, 1245), (1238, 1240, 1246), (1238, 1246, 1244), (1386, 1238, 1244), (1386, 1244, 1390), (1394, 1250, 1252), (1394, 1252, 1396), (1396, 1252, 1254), (1396, 1254, 1398), (1391, 1247, 1253), (1391, 1253, 1397), (1245, 1243, 1249), (1245, 1249, 1251), (1244, 1246, 1252), (1244, 1252, 1250), (1390, 1244, 1250), (1390, 1250, 1394), (1257, 1258, 1262), (1257, 1262, 1261), (1302, 1131, 1257), (1302, 1257, 1402), (1299, 1129, 1255), (1299, 1255, 1399), (1129, 1130, 1256), (1129, 1256, 1255), (1261, 1262, 1266), (1261, 1266, 1265), (1402, 1257, 1261), (1402, 1261, 1406), (1399, 1255, 1259), (1399, 1259, 1403), (1255, 1256, 1260), (1255, 1260, 1259), (1265, 1266, 1270), (1265, 1270, 1269), (1406, 1261, 1265), (1406, 1265, 1410), (1403, 1259, 1263), (1403, 1263, 1407), (1259, 1260, 1264), (1259, 1264, 1263), (1412, 1414, 1269), (1412, 1269, 1270), (1410, 1265, 1269), (1410, 1269, 1414), (1407, 1263, 1267), (1407, 1267, 1411), (1263, 1264, 1268), (1263, 1268, 1267), (1274, 1272, 1276), (1274, 1276, 1278), (1138, 1145, 1273), (1138, 1273, 1271), (1312, 1146, 1274), (1312, 1274, 1418), (1309, 1138, 1271), (1309, 1271, 1415), (1278, 1276, 1280), (1278, 1280, 1282), (1271, 1273, 1277), (1271, 1277, 1275), (1418, 1274, 1278), (1418, 1278, 1422), (1415, 1271, 1275), (1415, 1275, 1419), (1423, 1279, 1281), (1423, 1281, 1425), (1275, 1277, 1281), (1275, 1281, 1279), (1422, 1278, 1282), (1422, 1282, 1426), (1419, 1275, 1279), (1419, 1279, 1423), (1287, 1288, 1296), (1287, 1296, 1295), (1289, 1290, 1298), (1289, 1298, 1297), (1156, 1132, 1286), (1156, 1286, 1290), (1131, 1155, 1289), (1131, 1289, 1285), (1154, 1130, 1284), (1154, 1284, 1288), (1129, 1153, 1287), (1129, 1287, 1283), (1132, 1131, 1285), (1132, 1285, 1286), (1130, 1129, 1283), (1130, 1283, 1284), (1290, 1286, 1294), (1290, 1294, 1298), (1285, 1289, 1297), (1285, 1297, 1293), (1288, 1284, 1292), (1288, 1292, 1296), (1283, 1287, 1295), (1283, 1295, 1291), (1286, 1285, 1293), (1286, 1293, 1294), (1284, 1283, 1291), (1284, 1291, 1292), (1155, 1320, 1326), (1155, 1326, 1160), (1320, 1319, 1325), (1320, 1325, 1326), (1153, 1129, 1299), (1153, 1299, 1321), (1321, 1299, 1300), (1321, 1300, 1322), (1135, 1306, 1310), (1135, 1310, 1139), (1306, 1305, 1309), (1306, 1309, 1310), (1133, 1303, 1307), (1133, 1307, 1137), (1303, 1304, 1308), (1303, 1308, 1307), (1146, 1312, 1314), (1146, 1314, 1148), (1312, 1311, 1313), (1312, 1313, 1314), (1130, 1154, 1319), (1130, 1319, 1301), (1301, 1319, 1320), (1301, 1320, 1302), (1133, 1153, 1321), (1133, 1321, 1303), (1303, 1321, 1322), (1303, 1322, 1304), (1160, 1326, 1330), (1160, 1330, 1164), (1326, 1325, 1329), (1326, 1329, 1330), (1134, 1305, 1323), (1134, 1323, 1157), (1305, 1306, 1324), (1305, 1324, 1323), (1164, 1330, 1334), (1164, 1334, 1168), (1330, 1329, 1333), (1330, 1333, 1334), (1157, 1323, 1327), (1157, 1327, 1161), (1323, 1324, 1328), (1323, 1328, 1327), (1167, 1165, 1331), (1167, 1331, 1333), (1333, 1331, 1332), (1333, 1332, 1334), (1169, 1335, 1337), (1169, 1337, 1171), (1335, 1336, 1338), (1335, 1338, 1337), (1166, 1332, 1338), (1166, 1338, 1172), (1332, 1331, 1337), (1332, 1337, 1338), (1161, 1327, 1335), (1161, 1335, 1169), (1327, 1328, 1336), (1327, 1336, 1335), (1152, 1318, 1344), (1152, 1344, 1178), (1318, 1317, 1343), (1318, 1343, 1344), (1175, 1342, 1348), (1175, 1348, 1181), (1342, 1341, 1347), (1342, 1347, 1348), (1173, 1339, 1345), (1173, 1345, 1179), (1339, 1340, 1346), (1339, 1346, 1345), (1183, 1349, 1351), (1183, 1351, 1184), (1349, 1350, 1352), (1349, 1352, 1351), (1181, 1348, 1352), (1181, 1352, 1185), (1348, 1347, 1351), (1348, 1351, 1352), (1179, 1345, 1349), (1179, 1349, 1183), (1345, 1346, 1350), (1345, 1350, 1349), (1178, 1344, 1356), (1178, 1356, 1190), (1344, 1343, 1355), (1344, 1355, 1356), (1174, 1341, 1353), (1174, 1353, 1187), (1341, 1342, 1354), (1341, 1354, 1353), (1191, 1357, 1359), (1191, 1359, 1193), (1357, 1358, 1360), (1357, 1360, 1359), (1190, 1356, 1360), (1190, 1360, 1194), (1356, 1355, 1359), (1356, 1359, 1360), (1187, 1353, 1357), (1187, 1357, 1191), (1353, 1354, 1358), (1353, 1358, 1357), (1151, 1317, 1363), (1151, 1363, 1197), (1317, 1318, 1364), (1317, 1364, 1363), (1148, 1314, 1362), (1148, 1362, 1196), (1314, 1313, 1361), (1314, 1361, 1362), (1197, 1363, 1367), (1197, 1367, 1201), (1363, 1364, 1368), (1363, 1368, 1367), (1196, 1362, 1366), (1196, 1366, 1200), (1362, 1361, 1365), (1362, 1365, 1366), (1201, 1367, 1371), (1201, 1371, 1205), (1367, 1368, 1372), (1367, 1372, 1371), (1200, 1366, 1370), (1200, 1370, 1204), (1366, 1365, 1369), (1366, 1369, 1370), (1208, 1374, 1376), (1208, 1376, 1210), (1374, 1373, 1375), (1374, 1375, 1376), (1205, 1371, 1375), (1205, 1375, 1209), (1371, 1372, 1376), (1371, 1376, 1375), (1204, 1370, 1374), (1204, 1374, 1208), (1370, 1369, 1373), (1370, 1373, 1374), (1176, 1340, 1380), (1176, 1380, 1232), (1340, 1339, 1379), (1340, 1379, 1380), (1149, 1315, 1377), (1149, 1377, 1229), (1315, 1316, 1378), (1315, 1378, 1377), (1233, 1381, 1383), (1233, 1383, 1235), (1381, 1382, 1384), (1381, 1384, 1383), (1232, 1380, 1384), (1232, 1384, 1236), (1380, 1379, 1383), (1380, 1383, 1384), (1229, 1377, 1381), (1229, 1381, 1233), (1377, 1378, 1382), (1377, 1382, 1381), (1150, 1316, 1388), (1150, 1388, 1242), (1316, 1315, 1387), (1316, 1387, 1388), (1137, 1307, 1385), (1137, 1385, 1237), (1307, 1308, 1386), (1307, 1386, 1385), (1242, 1388, 1392), (1242, 1392, 1248), (1388, 1387, 1391), (1388, 1391, 1392), (1237, 1385, 1389), (1237, 1389, 1243), (1385, 1386, 1390), (1385, 1390, 1389), (1249, 1393, 1395), (1249, 1395, 1251), (1393, 1394, 1396), (1393, 1396, 1395), (1251, 1395, 1397), (1251, 1397, 1253), (1395, 1396, 1398), (1395, 1398, 1397), (1248, 1392, 1398), (1248, 1398, 1254), (1392, 1391, 1397), (1392, 1397, 1398), (1243, 1389, 1393), (1243, 1393, 1249), (1389, 1390, 1394), (1389, 1394, 1393), (1130, 1301, 1401), (1130, 1401, 1256), (1301, 1302, 1402), (1301, 1402, 1401), (1132, 1300, 1400), (1132, 1400, 1258), (1300, 1299, 1399), (1300, 1399, 1400), (1256, 1401, 1405), (1256, 1405, 1260), (1401, 1402, 1406), (1401, 1406, 1405), (1258, 1400, 1404), (1258, 1404, 1262), (1400, 1399, 1403), (1400, 1403, 1404), (1260, 1405, 1409), (1260, 1409, 1264), (1405, 1406, 1410), (1405, 1410, 1409), (1262, 1404, 1408), (1262, 1408, 1266), (1404, 1403, 1407), (1404, 1407, 1408), (1267, 1268, 1413), (1267, 1413, 1411), (1410, 1414, 1434), (1410, 1434, 1430), (1264, 1409, 1413), (1264, 1413, 1268), (1412, 1408, 1428), (1412, 1428, 1432), (1266, 1408, 1412), (1266, 1412, 1270), (1407, 1411, 1431), (1407, 1431, 1427), (1145, 1311, 1417), (1145, 1417, 1273), (1311, 1312, 1418), (1311, 1418, 1417), (1139, 1310, 1416), (1139, 1416, 1272), (1310, 1309, 1415), (1310, 1415, 1416), (1273, 1417, 1421), (1273, 1421, 1277), (1417, 1418, 1422), (1417, 1422, 1421), (1272, 1416, 1420), (1272, 1420, 1276), (1416, 1415, 1419), (1416, 1419, 1420), (1280, 1424, 1426), (1280, 1426, 1282), (1424, 1423, 1425), (1424, 1425, 1426), (1277, 1421, 1425), (1277, 1425, 1281), (1421, 1422, 1426), (1421, 1426, 1425), (1276, 1420, 1424), (1276, 1424, 1280), (1420, 1419, 1423), (1420, 1423, 1424), (1431, 1433, 1434), (1431, 1434, 1432), (1429, 1430, 1434), (1429, 1434, 1433), (1428, 1427, 1431), (1428, 1431, 1432), (1413, 1409, 1429), (1413, 1429, 1433), (1414, 1412, 1432), (1414, 1432, 1434), (1411, 1413, 1433), (1411, 1433, 1431), (1409, 1410, 1430), (1409, 1430, 1429), (1408, 1407, 1427), (1408, 1427, 1428), (1294, 1293, 1297), (1294, 1297, 1298), (1292, 1291, 1295), (1292, 1295, 1296)])
me_zioguy_solid.polygons.foreach_set('material_index', [0, 0, 0, 0, 0, 0, 0, 0, 0, 0, 0, 0, 0, 0, 0, 0, 0, 0, 0, 0, 0, 0, 0, 0, 0, 0, 0, 0, 0, 0, 0, 0, 0, 0, 0, 0, 0, 0, 0, 0, 0, 0, 0, 0, 0, 0, 0, 0, 0, 0, 0, 0, 0, 0, 0, 0, 0, 0, 0, 0, 0, 0, 0, 0, 0, 0, 0, 0, 0, 0, 0, 0, 0, 0, 0, 0, 0, 0, 0, 0, 0, 0, 0, 0, 0, 0, 0, 0, 0, 0, 0, 0, 0, 0, 0, 0, 0, 0, 0, 0, 0, 0, 0, 0, 0, 0, 0, 0, 0, 0, 0, 0, 0, 0, 0, 0, 0, 0, 0, 0, 0, 0, 0, 0, 0, 0, 0, 0, 0, 0, 0, 0, 0, 0, 0, 0, 0, 0, 0, 0, 0, 0, 0, 0, 0, 0, 0, 0, 0, 0, 0, 0, 0, 0, 0, 0, 0, 0, 0, 0, 0, 0, 0, 0, 0, 0, 0, 0, 0, 0, 0, 0, 0, 0, 0, 0, 0, 0, 0, 0, 0, 0, 0, 0, 0, 0, 0, 0, 0, 0, 0, 0, 0, 0, 0, 0, 0, 0, 0, 0, 0, 0, 0, 0, 0, 0, 0, 0, 0, 0, 0, 0, 0, 0, 0, 0, 0, 0, 0, 0, 0, 0, 0, 0, 0, 0, 0, 0, 0, 0, 0, 0, 0, 0, 0, 0, 0, 0, 0, 0, 0, 0, 0, 0, 0, 0, 0, 0, 0, 0, 0, 0, 0, 0, 0, 0, 0, 0, 0, 0, 0, 0, 0, 0, 0, 0, 0, 0, 0, 0, 0, 0, 0, 0, 0, 0, 0, 0, 0, 0, 0, 0, 0, 0, 0, 0, 0, 0, 0, 0, 0, 0, 0, 0, 0, 0, 0, 0, 0, 0, 0, 0, 0, 0, 0, 0, 0, 0, 0, 0, 0, 0, 0, 0, 0, 0, 0, 0, 0, 0, 0, 0, 0, 0, 0, 0, 0, 0, 0, 0, 0, 0, 0, 0, 0, 0, 0, 0, 0, 0, 0, 0, 0, 0, 0, 0, 0, 0, 0, 0, 0, 0, 0, 0, 0, 0, 0, 0, 0, 0, 0, 0, 0, 0, 0, 0, 0, 0, 0, 0, 0, 0, 0, 0, 0, 0, 0, 0, 0, 0, 0, 0, 0, 0, 0, 0, 0, 0, 0, 0, 0, 0, 0, 0, 0, 0, 0, 0, 0, 0, 0, 0, 0, 0, 0, 0, 0, 0, 0, 0, 0, 0, 0, 0, 0, 0, 0, 0, 0, 0, 0, 0, 0, 0, 0, 0, 0, 0, 0, 0, 0, 0, 0, 0, 0, 0, 0, 0, 0, 0, 0, 0, 0, 0, 0, 0, 0, 0, 0, 0, 0, 0, 0, 0, 0, 0, 0, 0, 0, 0, 0, 0, 0, 0, 0, 0, 0, 0, 0, 0, 0, 0, 0, 0, 0, 0, 0, 0, 0, 0, 0, 0, 0, 0, 0, 0, 0, 0, 0, 0, 0, 0, 0, 0, 0, 0, 0, 0, 0, 0, 0, 0, 0, 0, 0, 0, 0, 0, 0, 0, 0, 0, 0, 0, 0, 0, 0, 0, 0, 0, 0, 0, 0, 0, 0, 0, 0, 0, 0, 0, 0, 0, 0, 0, 0, 0, 0, 0, 0, 0, 0, 0, 0, 0, 0, 0, 0, 0, 0, 0, 0, 0, 0, 0, 0, 0, 0, 0, 0, 0, 0, 0, 0, 0, 0, 0, 0, 0, 0, 0, 0, 0, 0, 0, 0, 0, 0, 0, 0, 0, 0, 0, 0, 0, 0, 0, 0, 0, 0, 0, 0, 0, 0, 0, 0, 0, 0, 0, 0, 0, 0, 0, 0, 0, 0, 0, 0, 0, 0, 0, 0, 0, 0, 0, 0, 0, 0, 0, 0, 0, 0, 0, 0, 0, 0, 0, 0, 0, 0, 0, 0, 0, 0, 0, 0, 0, 0, 0, 0, 0, 0, 0, 0, 0, 0, 0, 0, 0, 0, 0, 0, 0, 0, 0, 0, 0, 0, 0, 0, 0, 0, 0, 0, 0, 0, 0, 0, 0, 0, 0, 0, 0, 0, 0, 0, 0, 0, 0, 0, 0, 0, 0, 0, 0, 0, 0, 0, 0, 0, 0, 0, 0, 0, 0, 0, 0, 0, 0, 0, 0, 0, 0, 0, 0, 0, 0, 0, 0, 0, 0, 0, 0, 0, 0, 0, 0, 0, 0, 0, 0, 0, 0, 0, 0, 0, 0, 0, 0, 0, 0, 0, 0, 0, 0, 0, 0, 0, 0, 0, 0, 0, 0, 0, 0, 0, 0, 0, 0, 0, 0, 0, 0, 0, 0, 0, 0, 0, 0, 0, 0, 0, 0, 0, 0, 0, 0, 0, 0, 0, 0, 0, 0, 0, 0, 0, 0, 0, 0, 0, 0, 0, 0, 0, 0, 0, 0, 0, 0, 0, 0, 0, 0, 0, 0, 0, 0, 0, 0, 0, 0, 0, 0, 0, 0, 0, 0, 0, 0, 0, 0, 0, 0, 0, 0, 0, 0, 0, 0, 0, 0, 0, 0, 0, 0, 0, 0, 0, 0, 0, 0, 0, 0, 0, 0, 0, 0, 0, 0, 0, 0, 0, 0, 0, 0, 0, 0, 0, 0, 0, 0, 0, 0, 0, 0, 0, 0, 0, 0, 0, 0, 0, 0, 0, 0, 0, 0, 0, 0, 0, 0, 0, 0, 0, 0, 0, 0, 0, 0, 0, 0, 0, 0, 0, 0, 0, 0, 0, 0, 0, 0, 0, 0, 0, 0, 0, 0, 0, 0, 0, 0, 0, 0, 0, 0, 0, 0, 0, 0, 0, 0, 0, 0, 0, 0, 0, 0, 0, 0, 0, 0, 0, 0, 0, 0, 0, 0, 0, 0, 0, 0, 0, 0, 0, 0, 0, 0, 0, 0, 0, 0, 0, 0, 0, 0, 0, 0, 0, 0, 0, 0, 0, 0, 0, 0, 0, 0, 0, 0, 0, 0, 0, 0, 0, 0, 0, 0, 0, 0, 0, 0, 0, 0, 0, 0, 0, 0, 0, 0, 0, 0, 0, 0, 0, 0, 0, 0, 0, 1, 1, 1, 1, 1, 1, 1, 1, 1, 1, 1, 1, 1, 1, 1, 1, 1, 1, 1, 1, 1, 1, 1, 1, 1, 1, 1, 1, 1, 1, 1, 1, 1, 1, 1, 1, 1, 1, 1, 1, 1, 1, 1, 1, 1, 1, 1, 1, 1, 1, 1, 1, 1, 1, 1, 1, 1, 1, 1, 1, 1, 1, 1, 1, 1, 1, 1, 1, 1, 1, 1, 1, 1, 1, 1, 1, 1, 1, 1, 1, 1, 1, 1, 1, 1, 1, 1, 1, 1, 1, 1, 1, 1, 1, 1, 1, 1, 1, 1, 1, 1, 1, 1, 1, 1, 1, 1, 1, 1, 1, 1, 1, 1, 1, 1, 1, 1, 1, 1, 1, 1, 1, 1, 1, 1, 1, 1, 1, 1, 1, 1, 1, 1, 1, 1, 1, 1, 1, 1, 1, 1, 1, 1, 1, 1, 1, 1, 1, 1, 1, 1, 1, 1, 1, 1, 1, 1, 1, 1, 1, 1, 1, 1, 1, 1, 1, 1, 1, 1, 1, 1, 1, 1, 1, 1, 1, 1, 1, 1, 1, 1, 1, 1, 1, 1, 1, 1, 1, 1, 1, 1, 1, 1, 1, 1, 1, 1, 1, 1, 1, 1, 1, 1, 1, 1, 1, 1, 1, 1, 1, 1, 1, 1, 1, 1, 1, 1, 1, 1, 1, 1, 1, 1, 1, 1, 1, 1, 1, 1, 1, 1, 1, 1, 1, 1, 1, 1, 1, 1, 1, 1, 1, 1, 1, 1, 1, 1, 1, 1, 1, 1, 1, 1, 1, 1, 1, 1, 1, 1, 1, 1, 1, 1, 1, 1, 1, 1, 1, 1, 1, 1, 1, 1, 1, 1, 1, 1, 1, 1, 1, 1, 1, 1, 1, 1, 1, 1, 1, 1, 1, 1, 1, 1, 1, 1, 1, 1, 1, 1, 1, 1, 1, 1, 1, 1, 1, 1, 1, 1, 1, 1, 1, 1, 1, 1, 1, 1, 1, 1, 1, 1, 1, 1, 1, 1, 1, 1, 1, 1, 1, 1, 1, 1, 1, 1, 1, 1, 1, 1, 1, 1, 1, 1, 1, 1, 1, 1, 1, 1, 1, 1, 1, 1, 1, 1, 1, 1, 1, 1, 1, 1, 1, 1, 1, 1, 1, 1, 1, 1, 1, 1, 1, 1, 1, 1, 1, 1, 1, 1, 1, 1, 1, 1, 1, 1, 1, 1, 1, 1, 1, 1, 1, 1, 1, 1, 1, 1, 1, 1, 1, 1, 1, 1, 1, 1, 1, 1, 1, 1, 1, 1, 1, 1, 1, 1, 1, 1, 1, 1, 1, 1, 1, 1, 1, 1, 1, 1, 1, 1, 1, 1, 1, 1, 1, 1, 1, 1, 1, 1, 1, 1, 1, 1, 1, 1, 1, 1, 1, 1, 1, 1, 1, 1, 1, 1, 1, 1, 1, 1, 1, 1, 1, 1, 1, 1, 1, 1, 1, 1, 1, 1, 1, 1, 1, 1, 1, 1, 1, 1, 1, 1, 1, 1, 1, 1, 1, 1, 1, 1, 1, 1, 1, 1, 1, 1, 1, 1, 1, 1, 1, 1, 1, 1, 1, 1, 1, 1, 1, 1, 1, 1, 1, 1, 1, 1, 1, 1, 1, 1, 1, 1, 1, 1, 1, 1, 1, 1, 1, 1, 1, 1, 1, 1, 1, 1, 1, 1, 1, 1, 1, 1, 1, 1, 1, 1, 1, 1, 1, 1, 1, 1, 1, 1, 1, 1, 1, 1, 1, 1, 1, 1, 1, 1, 1, 1, 1, 1, 1, 1, 1, 1, 1, 1, 1, 1, 1, 1, 1, 1, 1, 1, 1, 1, 1, 1, 1, 1, 1, 1, 1, 1, 1, 1, 1, 1, 1, 1, 1, 1, 1, 1, 1, 1, 1, 1, 1, 1, 1])
me_zioguy_solid.materials.append(mat_material_001)
me_zioguy_solid.materials.append(mat_material)
me_zioguy_solid.use_remesh_preserve_volume = False
me_zioguy_solid.use_remesh_preserve_attributes = False
me_zioguy_solid.use_mirror_vertex_groups = False
me_zioguy_solid.update()
arm_zioguy = bpy.data.armatures.new('zioguy')  # bones are not reproduced

# ---- objects
ob_zioguy = bpy.data.objects.new('zioguy', arm_zioguy)
ob_zioguy_solid = bpy.data.objects.new('zioguy_solid', me_zioguy_solid)
ob_lamp = bpy.data.objects.new('Lamp', light_lamp)
ob_camera = bpy.data.objects.new('Camera', cam_camera)

# ---- transforms, parenting, visibility, modifiers, constraints
ob_zioguy.location = (-0.01334, 0.1457, 10.72)
ob_zioguy.rotation_euler = (0.004848, -0.001679, 0.5949)
ob_zioguy.lineart.crease_threshold = 0.0
ob_zioguy_solid.parent = ob_zioguy
ob_zioguy_solid.matrix_parent_inverse = Matrix(((0.8282, 0.5605, 0.001679, -0.08862), (-0.5605, 0.8282, 0.004848, -0.1801), (0.001326, -0.004956, 1.0, -10.72), (0.0, 0.0, 0.0, 1.0)))
ob_zioguy_solid.location = (0.0, 0.0, 0.0)
ob_zioguy_solid.lock_rotations_4d = False
ob_zioguy_solid.empty_display_type = 'ARROWS'
ob_zioguy_solid.lineart.crease_threshold = 0.0
_vg = ob_zioguy_solid.vertex_groups.new(name='head')
_vg.add([823, 824, 825, 826, 827, 828, 829, 830, 831, 832, 833, 834, 835, 836, 837, 838, 839, 840, 841, 842, 843, 844, 845, 846, 847, 848, 849, 850, 851, 852, 853, 854, 855, 856, 857], 1.0, 'REPLACE')
_vg = ob_zioguy_solid.vertex_groups.new(name='torsoupper')
_vg.add([0, 1, 2, 3, 4, 5, 6, 7, 8, 9, 10, 11, 12, 13, 14, 15, 16, 17, 18, 19, 20, 21, 22, 23, 24, 25, 26, 27, 28, 29, 30, 31, 32, 33, 34, 35, 36, 37, 38, 39, 40, 41, 42, 43, 44, 45, 46, 47, 48, 49, 50, 51, 52, 53, 54, 55, 56, 57, 58, 59, 60, 61, 62, 63, 64, 65, 66, 931, 932, 933, 934, 935, 936, 937, 938, 939, 940, 941, 942, 943, 944, 945, 946, 947, 948, 949, 950, 951, 952, 953, 954, 955, 956, 957, 958, 959, 960, 961, 962, 963, 964, 965, 966, 967, 968, 969, 970, 971, 972, 973, 974, 975, 976, 977, 978, 979, 980, 981, 982, 983, 984, 985, 986, 987, 988, 989, 990, 991, 992, 993, 994, 995, 996, 997, 998, 999, 1000, 1001, 1002, 1093, 1094, 1095, 1096, 1097, 1098, 1099, 1100, 1101, 1102, 1103, 1104, 1105, 1106, 1107, 1108, 1109, 1110, 1111, 1112, 1113, 1114, 1115, 1116, 1117, 1118, 1119, 1120, 1121, 1122, 1123], 1.0, 'REPLACE')
_vg = ob_zioguy_solid.vertex_groups.new(name='torsolower')
_vg.add([858, 859, 860, 861, 862, 863, 864, 865, 866, 867, 868, 869, 870, 871, 872, 873, 874, 875, 876, 877, 878, 879, 880, 881, 882, 883, 884, 885, 886, 887, 888, 889, 890, 891, 892, 893, 894, 895, 912, 913, 914, 915, 916, 917, 918, 919, 920, 921, 922, 923, 924, 925, 926, 927, 928, 929, 930, 1003, 1004, 1005, 1006, 1007, 1008, 1009, 1010, 1011, 1012, 1013, 1014, 1015, 1016, 1017, 1018, 1019, 1020, 1021, 1022, 1023, 1024, 1025, 1026, 1027, 1028, 1029, 1030, 1031, 1032, 1033, 1034, 1035, 1036, 1037, 1038, 1039, 1040, 1041, 1042, 1043, 1044, 1045, 1046, 1047, 1048, 1049, 1050, 1051, 1052, 1053, 1054, 1055, 1056, 1057, 1058, 1059, 1060, 1061, 1062, 1063, 1064, 1065, 1066, 1067, 1068, 1069, 1070, 1071, 1072, 1073, 1074, 1075, 1076, 1077, 1078, 1079, 1080, 1081, 1082, 1083, 1084, 1085, 1086, 1087, 1088, 1089, 1090, 1091, 1092, 1124, 1125, 1126, 1127, 1128], 1.0, 'REPLACE')
_vg = ob_zioguy_solid.vertex_groups.new(name='lupperarm')
_vg.add([799, 800, 801, 802, 803, 804, 805, 806, 807, 808, 809, 810, 811, 812, 813, 814, 815, 816, 817, 818, 819, 820, 821, 822], 1.0, 'REPLACE')
_vg = ob_zioguy_solid.vertex_groups.new(name='llowerarm')
_vg.add([783, 784, 785, 786, 787, 788, 789, 790, 791, 792, 793, 794, 795, 796, 797, 798], 1.0, 'REPLACE')
_vg = ob_zioguy_solid.vertex_groups.new(name='lpalm')
_vg.add([751, 752, 753, 754, 755, 756, 757, 758, 759, 760, 761, 762, 763, 764, 765, 766, 767, 768, 769, 770, 771, 772, 773, 774, 775, 776, 777, 778, 779, 780, 781, 782], 1.0, 'REPLACE')
_vg = ob_zioguy_solid.vertex_groups.new(name='lthumbbase')
_vg.add([735, 736, 737, 738, 739, 740, 741, 742, 743, 744, 745, 746, 747, 748, 749, 750], 1.0, 'REPLACE')
_vg = ob_zioguy_solid.vertex_groups.new(name='lthumbtip')
_vg.add([719, 720, 721, 722, 723, 724, 725, 726, 727, 728, 729, 730, 731, 732, 733, 734], 1.0, 'REPLACE')
_vg = ob_zioguy_solid.vertex_groups.new(name='lpointerbase')
_vg.add([703, 704, 705, 706, 707, 708, 709, 710, 711, 712, 713, 714, 715, 716, 717, 718], 1.0, 'REPLACE')
_vg = ob_zioguy_solid.vertex_groups.new(name='lpointerstalk')
_vg.add([687, 688, 689, 690, 691, 692, 693, 694, 695, 696, 697, 698, 699, 700, 701, 702], 1.0, 'REPLACE')
_vg = ob_zioguy_solid.vertex_groups.new(name='lpointertip')
_vg.add([671, 672, 673, 674, 675, 676, 677, 678, 679, 680, 681, 682, 683, 684, 685, 686], 1.0, 'REPLACE')
_vg = ob_zioguy_solid.vertex_groups.new(name='lmiddlebase')
_vg.add([655, 656, 657, 658, 659, 660, 661, 662, 663, 664, 665, 666, 667, 668, 669, 670], 1.0, 'REPLACE')
_vg = ob_zioguy_solid.vertex_groups.new(name='lmiddlestalk')
_vg.add([639, 640, 641, 642, 643, 644, 645, 646, 647, 648, 649, 650, 651, 652, 653, 654], 1.0, 'REPLACE')
_vg = ob_zioguy_solid.vertex_groups.new(name='lmiddletip')
_vg.add([623, 624, 625, 626, 627, 628, 629, 630, 631, 632, 633, 634, 635, 636, 637, 638], 1.0, 'REPLACE')
_vg = ob_zioguy_solid.vertex_groups.new(name='lringbase')
_vg.add([607, 608, 609, 610, 611, 612, 613, 614, 615, 616, 617, 618, 619, 620, 621, 622], 1.0, 'REPLACE')
_vg = ob_zioguy_solid.vertex_groups.new(name='lringstalk')
_vg.add([591, 592, 593, 594, 595, 596, 597, 598, 599, 600, 601, 602, 603, 604, 605, 606], 1.0, 'REPLACE')
_vg = ob_zioguy_solid.vertex_groups.new(name='lringtip')
_vg.add([575, 576, 577, 578, 579, 580, 581, 582, 583, 584, 585, 586, 587, 588, 589, 590], 1.0, 'REPLACE')
_vg = ob_zioguy_solid.vertex_groups.new(name='lpinkybase')
_vg.add([559, 560, 561, 562, 563, 564, 565, 566, 567, 568, 569, 570, 571, 572, 573, 574], 1.0, 'REPLACE')
_vg = ob_zioguy_solid.vertex_groups.new(name='lpinkystalk')
_vg.add([543, 544, 545, 546, 547, 548, 549, 550, 551, 552, 553, 554, 555, 556, 557, 558], 1.0, 'REPLACE')
_vg = ob_zioguy_solid.vertex_groups.new(name='lpinkytip')
_vg.add([527, 528, 529, 530, 531, 532, 533, 534, 535, 536, 537, 538, 539, 540, 541, 542], 1.0, 'REPLACE')
_vg = ob_zioguy_solid.vertex_groups.new(name='rupperarm')
_vg.add([397, 398, 399, 400, 401, 402, 403, 404, 405, 406, 407, 408, 409, 410, 411, 412, 413, 414, 415, 416, 417, 418, 419, 420], 1.0, 'REPLACE')
_vg = ob_zioguy_solid.vertex_groups.new(name='rlowerarm')
_vg.add([381, 382, 383, 384, 385, 386, 387, 388, 389, 390, 391, 392, 393, 394, 395, 396], 1.0, 'REPLACE')
_vg = ob_zioguy_solid.vertex_groups.new(name='rpalm')
_vg.add([349, 350, 351, 352, 353, 354, 355, 356, 357, 358, 359, 360, 361, 362, 363, 364, 365, 366, 367, 368, 369, 370, 371, 372, 373, 374, 375, 376, 377, 378, 379, 380, 1129, 1130, 1131, 1132, 1133, 1134, 1135, 1136, 1137, 1138, 1139, 1140, 1141, 1142, 1143, 1144, 1145, 1146, 1147, 1148, 1149, 1150, 1151, 1152, 1153, 1154, 1155, 1156, 1157, 1158, 1159, 1160, 1161, 1162, 1163, 1164, 1165, 1166, 1167, 1168, 1169, 1170, 1171, 1172, 1173, 1174, 1175, 1176, 1177, 1178, 1179, 1180, 1181, 1182, 1183, 1184, 1185, 1186, 1187, 1188, 1189, 1190, 1191, 1192, 1193, 1194, 1195, 1196, 1197, 1198, 1199, 1200, 1201, 1202, 1203, 1204, 1205, 1206, 1207, 1208, 1209, 1210, 1211, 1212, 1213, 1214, 1215, 1216, 1217, 1218, 1219, 1220, 1221, 1222, 1223, 1224, 1225, 1226, 1227, 1228, 1229, 1230, 1231, 1232, 1233, 1234, 1235, 1236, 1237, 1238, 1239, 1240, 1241, 1242, 1243, 1244, 1245, 1246, 1247, 1248, 1249, 1250, 1251, 1252, 1253, 1254, 1255, 1256, 1257, 1258, 1259, 1260, 1261, 1262, 1263, 1264, 1265, 1266, 1267, 1268, 1269, 1270, 1271, 1272, 1273, 1274, 1275, 1276, 1277, 1278, 1279, 1280, 1281, 1282, 1283, 1284, 1285, 1286, 1287, 1288, 1289, 1290, 1291, 1292, 1293, 1294, 1295, 1296, 1297, 1298, 1299, 1300, 1301, 1302, 1303, 1304, 1305, 1306, 1307, 1308, 1309, 1310, 1311, 1312, 1313, 1314, 1315, 1316, 1317, 1318, 1319, 1320, 1321, 1322, 1323, 1324, 1325, 1326, 1327, 1328, 1329, 1330, 1331, 1332, 1333, 1334, 1335, 1336, 1337, 1338, 1339, 1340, 1341, 1342, 1343, 1344, 1345, 1346, 1347, 1348, 1349, 1350, 1351, 1352, 1353, 1354, 1355, 1356, 1357, 1358, 1359, 1360, 1361, 1362, 1363, 1364, 1365, 1366, 1367, 1368, 1369, 1370, 1371, 1372, 1373, 1374, 1375, 1376, 1377, 1378, 1379, 1380, 1381, 1382, 1383, 1384, 1385, 1386, 1387, 1388, 1389, 1390, 1391, 1392, 1393, 1394, 1395, 1396, 1397, 1398, 1399, 1400, 1401, 1402, 1403, 1404, 1405, 1406, 1407, 1408, 1409, 1410, 1411, 1412, 1413, 1414, 1415, 1416, 1417, 1418, 1419, 1420, 1421, 1422, 1423, 1424, 1425, 1426, 1427, 1428, 1429, 1430, 1431, 1432, 1433, 1434], 1.0, 'REPLACE')
_vg = ob_zioguy_solid.vertex_groups.new(name='rthumbbase')
_vg.add([333, 334, 335, 336, 337, 338, 339, 340, 341, 342, 343, 344, 345, 346, 347, 348], 1.0, 'REPLACE')
_vg = ob_zioguy_solid.vertex_groups.new(name='rthumbtip')
_vg.add([317, 318, 319, 320, 321, 322, 323, 324, 325, 326, 327, 328, 329, 330, 331, 332], 1.0, 'REPLACE')
_vg = ob_zioguy_solid.vertex_groups.new(name='rpointerbase')
_vg.add([301, 302, 303, 304, 305, 306, 307, 308, 309, 310, 311, 312, 313, 314, 315, 316], 1.0, 'REPLACE')
_vg = ob_zioguy_solid.vertex_groups.new(name='rpointerstalk')
_vg.add([285, 286, 287, 288, 289, 290, 291, 292, 293, 294, 295, 296, 297, 298, 299, 300], 1.0, 'REPLACE')
_vg = ob_zioguy_solid.vertex_groups.new(name='rpointertip')
_vg.add([269, 270, 271, 272, 273, 274, 275, 276, 277, 278, 279, 280, 281, 282, 283, 284], 1.0, 'REPLACE')
_vg = ob_zioguy_solid.vertex_groups.new(name='rmiddlebase')
_vg.add([253, 254, 255, 256, 257, 258, 259, 260, 261, 262, 263, 264, 265, 266, 267, 268], 1.0, 'REPLACE')
_vg = ob_zioguy_solid.vertex_groups.new(name='rmiddlestalk')
_vg.add([237, 238, 239, 240, 241, 242, 243, 244, 245, 246, 247, 248, 249, 250, 251, 252], 1.0, 'REPLACE')
_vg = ob_zioguy_solid.vertex_groups.new(name='rmiddletip')
_vg.add([221, 222, 223, 224, 225, 226, 227, 228, 229, 230, 231, 232, 233, 234, 235, 236], 1.0, 'REPLACE')
_vg = ob_zioguy_solid.vertex_groups.new(name='rringbase')
_vg.add([205, 206, 207, 208, 209, 210, 211, 212, 213, 214, 215, 216, 217, 218, 219, 220], 1.0, 'REPLACE')
_vg = ob_zioguy_solid.vertex_groups.new(name='rringstalk')
_vg.add([189, 190, 191, 192, 193, 194, 195, 196, 197, 198, 199, 200, 201, 202, 203, 204], 1.0, 'REPLACE')
_vg = ob_zioguy_solid.vertex_groups.new(name='rringtip')
_vg.add([173, 174, 175, 176, 177, 178, 179, 180, 181, 182, 183, 184, 185, 186, 187, 188], 1.0, 'REPLACE')
_vg = ob_zioguy_solid.vertex_groups.new(name='rpinkybase')
_vg.add([157, 158, 159, 160, 161, 162, 163, 164, 165, 166, 167, 168, 169, 170, 171, 172], 1.0, 'REPLACE')
_vg = ob_zioguy_solid.vertex_groups.new(name='rpinkystalk')
_vg.add([141, 142, 143, 144, 145, 146, 147, 148, 149, 150, 151, 152, 153, 154, 155, 156], 1.0, 'REPLACE')
_vg = ob_zioguy_solid.vertex_groups.new(name='rpinkytip')
_vg.add([125, 126, 127, 128, 129, 130, 131, 132, 133, 134, 135, 136, 137, 138, 139, 140], 1.0, 'REPLACE')
_vg = ob_zioguy_solid.vertex_groups.new(name='pelvis')
_vg.add([495, 496, 497, 498, 499, 500, 501, 502, 503, 504, 505, 506, 507, 508, 509, 510, 511, 512, 513, 514, 515, 516, 517, 518, 519, 520, 521, 522, 523, 524, 525, 526], 1.0, 'REPLACE')
_vg = ob_zioguy_solid.vertex_groups.new(name='lupperleg')
_vg.add([475, 476, 477, 478, 479, 480, 481, 482, 483, 484, 485, 486, 487, 488, 489, 490, 491, 492, 493, 494], 1.0, 'REPLACE')
_vg = ob_zioguy_solid.vertex_groups.new(name='llowerleg')
_vg.add([440, 441, 442, 443, 444, 445, 446, 447, 448, 449, 450, 451, 452, 453, 454, 455, 456, 457, 458, 459, 460, 461, 462, 463, 464, 465, 466, 467, 468, 469, 470, 471, 472, 473], 1.0, 'REPLACE')
_vg = ob_zioguy_solid.vertex_groups.new(name='lfoot')
_vg.add([421, 422, 423, 424, 425, 426, 427, 428, 429, 430, 431, 432, 433, 434, 435, 436], 1.0, 'REPLACE')
_vg = ob_zioguy_solid.vertex_groups.new(name='rupperleg')
_vg.add([105, 106, 107, 108, 109, 110, 111, 112, 113, 114, 115, 116, 117, 118, 119, 120, 121, 122, 123, 124], 1.0, 'REPLACE')
_vg = ob_zioguy_solid.vertex_groups.new(name='rlowerleg')
_vg.add([69, 70, 71, 72, 73, 74, 75, 76, 77, 78, 79, 80, 81, 82, 83, 84, 85, 86, 87, 88, 89, 90, 91, 92, 93, 94, 95, 96, 97, 98, 99, 100, 101, 102], 1.0, 'REPLACE')
_vg = ob_zioguy_solid.vertex_groups.new(name='rfoot')
_vg.add([896, 897, 898, 899, 900, 901, 902, 903, 904, 905, 906, 907, 908, 909, 910, 911], 1.0, 'REPLACE')
_vg = ob_zioguy_solid.vertex_groups.new(name='rshoulder')
_vg = ob_zioguy_solid.vertex_groups.new(name='rfingerhold')
_vg = ob_zioguy_solid.vertex_groups.new(name='rringhold')
_vg = ob_zioguy_solid.vertex_groups.new(name='rmiddlehold')
_vg = ob_zioguy_solid.vertex_groups.new(name='rpinkyhold')
_vg = ob_zioguy_solid.vertex_groups.new(name='rpointerhold')
_vg = ob_zioguy_solid.vertex_groups.new(name='rthumbhold')
_vg = ob_zioguy_solid.vertex_groups.new(name='lshoulder')
_vg = ob_zioguy_solid.vertex_groups.new(name='lfingerhold')
_vg = ob_zioguy_solid.vertex_groups.new(name='lringhold')
_vg = ob_zioguy_solid.vertex_groups.new(name='lmiddlehold')
_vg = ob_zioguy_solid.vertex_groups.new(name='lpointerhold')
_vg = ob_zioguy_solid.vertex_groups.new(name='lpinkyhold')
_vg = ob_zioguy_solid.vertex_groups.new(name='lthumbhold')
_vg = ob_zioguy_solid.vertex_groups.new(name='rhip')
_vg = ob_zioguy_solid.vertex_groups.new(name='lhip')
_m = ob_zioguy_solid.modifiers.new('Armature', 'ARMATURE')
_m.object = ob_zioguy
ob_lamp.location = (4.076, 1.005, 5.904)
ob_lamp.rotation_euler = (0.6503, 0.05522, 1.866)
ob_lamp.lock_rotations_4d = False
ob_lamp.empty_display_type = 'ARROWS'
ob_lamp.color = (0.0, 0.0, 0.0, 0.0)
ob_lamp.lineart.crease_threshold = 0.0
ob_camera.location = (7.481, -6.508, 5.344)
ob_camera.rotation_euler = (1.109, 0.01082, 0.8149)
ob_camera.lock_rotations_4d = False
ob_camera.empty_display_type = 'ARROWS'
ob_camera.color = (0.0, 0.0, 0.0, 0.0)
ob_camera.display_type = 'WIRE'
ob_camera.lineart.crease_threshold = 0.0

# ---- collection membership
col_collection_1.objects.link(ob_zioguy)
col_collection_1.objects.link(ob_zioguy_solid)
col_collection_1.objects.link(ob_lamp)
col_collection_1.objects.link(ob_camera)

# ---- scene / render settings (as saved in the file)
scene.camera = ob_camera
scene.frame_start = 1; scene.frame_end = 250; scene.frame_set(0)
scene.render.engine = 'BLENDER_EEVEE_NEXT'
scene.render.image_settings.compression = 90
scene.render.resolution_percentage = 50
scene.render.dither_intensity = 0.0
scene.cycles.use_denoising = False
scene.cycles.samples = 10
scene.cycles.sampling_pattern = 'TABULATED_SOBOL'
scene.cycles.light_sampling_threshold = 0.0
scene.cycles.use_adaptive_sampling = False
scene.cycles.use_light_tree = False
scene.cycles.blur_glossy = 0.0
scene.cycles.volume_bounces = 1
scene.cycles.pixel_filter_type = 'GAUSSIAN'
scene.cycles.sample_clamp_indirect = 0.0
scene.view_settings.view_transform = 'Standard'
bpy.context.view_layer.update()
